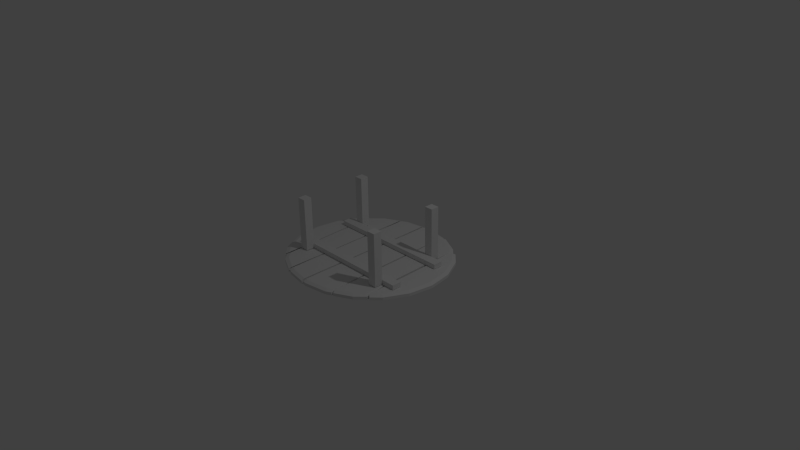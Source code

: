 # Source: tablev5.blend  (saved by Blender 2.72.0; exported with 4.5.12 LTS)
import bpy
from mathutils import Matrix  # noqa: F401  (used for matrix-valued properties, if any)

bpy.ops.wm.read_factory_settings(use_empty=True)
scene = bpy.context.scene
scene.name = 'Scene'

# ---- collections
col_collection_1 = bpy.data.collections.new('Collection 1'); scene.collection.children.link(col_collection_1)

# ---- world
world_world = bpy.data.worlds.new('World'); scene.world = world_world
world_world.color = (0.05088, 0.05088, 0.05088)
world_world.use_sun_shadow = False
world_world.sun_shadow_jitter_overblur = 0.0
world_world.cycles.sampling_method = 'MANUAL'
world_world.cycles.sample_map_resolution = 256

# ---- cameras
cam_camera = bpy.data.cameras.new('Camera')
cam_camera.clip_end = 100.0
cam_camera.lens = 35.0
cam_camera.sensor_width = 32.0
cam_camera.sensor_height = 18.0
cam_camera.ortho_scale = 7.314
cam_camera.dof.focus_distance = 0.0
cam_camera.dof.aperture_fstop = 128.0

# ---- lights
light_lamp = bpy.data.lights.new('Lamp', 'POINT')
light_lamp.transmission_factor = 0.0
light_lamp.cutoff_distance = 30.0
light_lamp.energy = 100.0
light_lamp.shadow_buffer_clip_start = 1.001
light_lamp.shadow_soft_size = 0.1
light_lamp.shadow_maximum_resolution = 0.006
light_lamp.use_absolute_resolution = True
light_lamp.cycles.use_multiple_importance_sampling = False

# ---- meshes
me_cube = bpy.data.meshes.new('Cube')
me_cube.from_pydata([(-1.0, -1.0, -1.0), (-1.0, 1.0, -1.0), (1.0, 1.0, -1.0), (1.0, -1.0, -1.0), (-1.0, -1.0, 1.0), (-1.0, 1.0, 1.0), (1.0, 1.0, 1.0), (1.0, -1.0, 1.0), (-0.9855, -12.53, -1.0), (-0.9855, -10.53, -1.0), (1.015, -10.53, -1.0), (1.015, -12.53, -1.0), (-0.9855, -12.53, 1.0), (-0.9855, -10.53, 1.0), (1.015, -10.53, 1.0), (1.015, -12.53, 1.0), (0.7073, 7.64, -3.55), (0.7073, 7.64, -1.124), (0.6907, -18.68, -3.55), (0.6907, -18.68, -1.124), (0.4118, 9.806, -3.55), (0.4118, 9.806, -1.124), (0.4431, -20.41, -3.55), (0.4431, -20.41, -1.124), (0.7985, 6.333, -3.55), (0.7985, 6.333, -1.124), (0.8235, -16.84, -3.55), (0.8235, -16.84, -1.124), (0.001955, 10.71, -3.55), (0.001955, 10.71, -1.124), (0.3585, 9.865, -3.55), (0.3585, 9.865, -1.124), (0.3389, -21.07, -3.55), (0.3389, -21.07, -1.124), (-0.01859, -21.82, -3.55), (-0.01859, -21.82, -1.124), (-0.07111, 10.55, -3.55), (-0.07111, 10.55, -1.124), (-0.07251, -21.7, -3.55), (-0.07251, -21.7, -1.124), (0.3835, 9.681, -3.55), (0.3835, 9.681, -1.124), (0.4149, -20.54, -3.55), (0.4149, -20.54, -1.124), (-0.3838, 9.829, -3.55), (-0.3838, 9.829, -1.124), (-0.4033, -21.11, -3.55), (-0.4033, -21.11, -1.124), (-0.4667, -20.64, -3.55), (-0.4667, -20.64, -1.124), (-0.4718, 9.212, -3.55), (-0.4718, 9.212, -1.124), (-0.09936, 10.43, -3.55), (-0.09936, 10.43, -1.124), (-0.1008, -21.82, -3.55), (-0.1008, -21.82, -1.124), (-0.7465, -18.86, -3.55), (-0.7465, -18.86, -1.124), (-0.7299, 7.459, -3.55), (-0.7299, 7.459, -1.124), (-0.8539, -17.32, -3.55), (-0.8539, -17.32, -1.124), (-0.904, 5.051, -3.55), (-0.904, 5.051, -1.124), (-0.4893, -20.74, -3.55), (-0.4893, -20.74, -1.124), (-0.4944, 9.111, -3.55), (-0.4944, 9.111, -1.124), (-1.022, -15.33, -3.55), (-1.022, -15.33, -1.124), (-1.184, -10.77, -3.55), (-1.184, -10.77, -1.124), (-1.237, -5.74, -3.55), (-1.237, -5.74, -1.124), (-1.177, -0.7213, -3.55), (-1.177, -0.7213, -1.124), (-1.01, 3.792, -3.55), (-1.01, 3.792, -1.124), (-0.8765, -17.42, -3.55), (-0.8765, -17.42, -1.124), (-0.9266, 4.951, -3.55), (-0.9266, 4.951, -1.124), (0.9945, 4.16, -3.55), (0.9945, 4.16, -1.124), (1.156, -0.3949, -3.55), (1.156, -0.3949, -1.124), (1.209, -5.428, -3.55), (1.209, -5.428, -1.124), (1.149, -10.45, -3.55), (1.149, -10.45, -1.124), (0.9824, -14.96, -3.55), (0.9824, -14.96, -1.124), (0.8324, 6.484, -3.55), (0.8324, 6.484, -1.124), (0.8574, -16.69, -3.55), (0.8574, -16.69, -1.124), (0.5595, 8.723, -3.55), (0.7413, 8.254, -2.337), (0.7529, 6.986, -1.124), (0.7571, -17.76, -3.55), (0.7239, -19.28, -2.337), (0.5669, -19.55, -1.124), (0.5595, 8.723, -1.124), (0.5669, -19.55, -3.55), (0.4649, -21.1, -2.337), (0.4274, -5.304, -1.124), (0.4321, 10.52, -2.337), (0.4274, -5.304, -3.55), (0.7529, 6.986, -3.55), (0.7571, -17.76, -1.124), (0.8629, -17.36, -2.337), (0.811, -5.254, -1.124), (0.8367, 6.887, -2.337), (0.811, -5.254, -3.55), (-0.03458, 10.63, -3.55), (0.003278, 11.46, -2.337), (0.1802, 10.29, -3.55), (0.1802, 10.29, -1.124), (0.3763, 10.58, -2.337), (0.371, 9.773, -1.124), (0.3769, -20.81, -3.55), (0.3559, -21.79, -2.337), (0.1602, -21.45, -3.55), (0.1602, -21.45, -1.124), (-0.01822, -22.58, -2.337), (-0.04555, -21.76, -1.124), (-0.03458, 10.63, -1.124), (-0.04555, -21.76, -3.55), (-0.07464, -22.44, -2.337), (-0.07181, -5.572, -1.124), (-0.07318, 11.3, -2.337), (-0.07181, -5.572, -3.55), (0.371, 9.773, -3.55), (0.3769, -20.81, -1.124), (0.4353, -21.23, -2.337), (0.3992, -5.429, -1.124), (0.4025, 10.39, -2.337), (0.3992, -5.429, -3.55), (-0.2416, 10.13, -1.124), (-0.4004, 10.54, -2.337), (-0.252, -21.46, -3.55), (-0.4208, -21.83, -2.337), (-0.435, -20.88, -1.124), (-0.4278, 9.52, -3.55), (-0.435, -20.88, -3.55), (-0.4278, 9.52, -1.124), (-0.4924, 9.899, -2.337), (-0.4692, -5.716, -1.124), (-0.4871, -21.34, -2.337), (-0.4692, -5.716, -3.55), (-0.2416, 10.13, -3.55), (-0.252, -21.46, -1.124), (-0.1042, -22.57, -2.337), (-0.1001, -5.698, -1.124), (-0.1027, 11.17, -2.337), (-0.1001, -5.698, -3.55), (-0.6179, -19.8, -3.55), (-0.7799, -19.47, -2.337), (-0.8002, -18.09, -1.124), (-0.8169, 6.255, -3.55), (-0.7625, 8.065, -2.337), (-0.6121, 8.285, -1.124), (-0.8002, -18.09, -3.55), (-0.8169, 6.255, -1.124), (-0.9447, 5.545, -2.337), (-0.879, -6.134, -1.124), (-0.8923, -17.86, -2.337), (-0.879, -6.134, -3.55), (-0.6179, -19.8, -1.124), (-0.6121, 8.285, -3.55), (-0.5161, 9.794, -2.337), (-0.4918, -5.816, -1.124), (-0.5108, -21.45, -2.337), (-0.4918, -5.816, -3.55), (-0.9495, -16.37, -3.55), (-1.069, -15.78, -2.337), (-1.103, -13.05, -3.55), (-1.103, -13.05, -1.124), (-1.237, -11.01, -2.337), (-1.21, -8.257, -3.55), (-1.21, -8.257, -1.124), (-1.293, -5.746, -2.337), (-1.207, -3.231, -3.55), (-1.207, -3.231, -1.124), (-1.231, -0.4947, -2.337), (-1.094, 1.535, -3.55), (-1.094, 1.535, -1.124), (-1.056, 4.228, -2.337), (-0.9685, 4.372, -1.124), (-0.9495, -16.37, -1.124), (-0.9685, 4.372, -3.55), (-0.9683, 5.441, -2.337), (-0.9015, -6.234, -1.124), (-0.9159, -17.97, -2.337), (-0.9015, -6.234, -3.55), (0.9134, 5.322, -3.55), (1.042, 4.613, -2.337), (1.075, 1.882, -3.55), (1.075, 1.882, -1.124), (1.211, -0.1532, -2.337), (1.182, -2.911, -3.55), (1.182, -2.911, -1.124), (1.266, -5.42, -2.337), (1.179, -7.937, -3.55), (1.179, -7.937, -1.124), (1.204, -10.67, -2.337), (1.066, -12.7, -3.55), (1.066, -12.7, -1.124), (1.029, -15.39, -2.337), (0.9199, -15.83, -1.124), (0.9134, 5.322, -1.124), (0.9199, -15.83, -3.55), (0.8983, -17.2, -2.337), (0.8449, -5.103, -1.124), (0.8722, 7.044, -2.337), (0.8449, -5.103, -3.55), (0.5867, 9.387, -2.337), (0.7934, -18.32, -2.337), (0.5944, -20.19, -2.337), (0.789, 7.57, -2.337), (0.811, -5.254, -2.337), (0.4274, -5.304, -2.337), (-0.03495, 11.38, -2.337), (0.1898, 11.02, -2.337), (0.3956, -21.51, -2.337), (0.1688, -22.18, -2.337), (-0.04643, -22.51, -2.337), (0.3894, 10.49, -2.337), (0.3992, -5.429, -2.337), (-0.07181, -5.572, -2.337), (-0.2625, -22.2, -2.337), (-0.4464, 10.22, -2.337), (-0.454, -21.58, -2.337), (-0.2515, 10.86, -2.337), (-0.1001, -5.698, -2.337), (-0.4692, -5.716, -2.337), (-0.6453, -20.46, -2.337), (-0.8536, 6.805, -2.337), (-0.8361, -18.67, -2.337), (-0.6393, 8.929, -2.337), (-0.4918, -5.816, -2.337), (-0.879, -6.134, -2.337), (-0.9923, -16.87, -2.337), (-1.153, -13.4, -2.337), (-1.265, -8.38, -2.337), (-1.262, -3.121, -2.337), (-1.143, 1.867, -2.337), (-1.012, 4.834, -2.337), (-0.9015, -6.234, -2.337), (0.957, 5.828, -2.337), (1.126, 2.23, -2.337), (1.239, -2.786, -2.337), (1.235, -8.046, -2.337), (1.117, -13.03, -2.337), (0.9638, -16.3, -2.337), (0.8449, -5.103, -2.337), (0.6334, 8.181, -3.55), (0.7413, 8.254, -2.972), (0.7301, 7.313, -1.124), (0.7239, -18.22, -3.55), (0.7239, -19.28, -2.972), (0.6288, -19.11, -1.124), (0.4857, 9.265, -1.124), (0.505, -19.98, -3.55), (0.4649, -21.1, -2.972), (0.4196, 2.251, -1.124), (0.4321, 10.52, -2.972), (0.4353, -12.86, -3.55), (0.7757, 6.66, -3.55), (0.7903, -17.3, -1.124), (0.8629, -17.36, -2.972), (0.8047, 0.5397, -1.124), (0.8367, 6.887, -2.972), (0.8172, -11.05, -3.55), (-0.01631, 10.67, -3.55), (0.003278, 11.46, -2.972), (0.2693, 10.07, -3.55), (0.09108, 10.5, -1.124), (0.3763, 10.58, -2.972), (0.3647, 9.819, -1.124), (0.3579, -20.94, -3.55), (0.3559, -21.79, -2.972), (0.07079, -21.64, -3.55), (0.2495, -21.26, -1.124), (-0.01822, -22.58, -2.972), (-0.03207, -21.79, -1.124), (-0.05285, 10.59, -1.124), (-0.05903, -21.73, -3.55), (-0.07464, -22.44, -2.972), (-0.07216, -13.63, -1.124), (-0.07318, 11.3, -2.972), (-0.07216, -13.63, -3.55), (0.3773, 9.727, -3.55), (0.3959, -20.67, -1.124), (0.4353, -21.23, -2.972), (0.3914, 2.126, -1.124), (0.4025, 10.39, -2.972), (0.407, -12.98, -3.55), (-0.3127, 9.978, -1.124), (-0.4004, 10.54, -1.703), (-0.3277, -21.29, -3.55), (-0.4208, -21.83, -2.972), (-0.4192, -20.99, -1.124), (-0.4058, 9.675, -3.55), (-0.4509, -20.76, -3.55), (-0.4498, 9.366, -1.124), (-0.4924, 9.899, -2.972), (-0.468, -13.18, -1.124), (-0.4871, -21.34, -2.972), (-0.4705, 1.748, -3.55), (-0.1705, 10.28, -3.55), (-0.1764, -21.64, -1.124), (-0.1042, -22.57, -2.972), (-0.1004, -13.76, -1.124), (-0.1027, 11.17, -2.972), (-0.1004, -13.76, -3.55), (-0.6822, -19.33, -3.55), (-0.7799, -19.47, -2.972), (-0.7734, -18.47, -1.124), (-0.7734, 6.857, -3.55), (-0.7625, 8.065, -2.972), (-0.671, 7.872, -1.124), (-0.8271, -17.7, -3.55), (-0.8605, 5.653, -1.124), (-0.9447, 5.545, -2.972), (-0.8664, -11.73, -1.124), (-0.8923, -17.86, -2.972), (-0.8915, -0.5413, -3.55), (-0.5536, -20.27, -1.124), (-0.5533, 8.698, -3.55), (-0.5161, 9.794, -2.972), (-0.4906, -13.28, -1.124), (-0.5108, -21.45, -2.972), (-0.4931, 1.648, -3.55), (-0.986, -15.85, -3.55), (-1.069, -15.78, -2.972), (-1.143, -11.91, -3.55), (-1.063, -14.19, -1.124), (-1.237, -11.01, -2.972), (-1.224, -6.998, -3.55), (-1.197, -9.515, -1.124), (-1.293, -5.746, -2.972), (-1.192, -1.976, -3.55), (-1.222, -4.485, -1.124), (-1.231, -0.4947, -2.972), (-1.052, 2.664, -3.55), (-1.136, 0.4071, -1.124), (-1.056, 4.228, -2.972), (-0.9894, 4.082, -1.124), (-0.913, -16.9, -1.124), (-0.9475, 4.661, -3.55), (-0.9683, 5.441, -2.972), (-0.889, -11.83, -1.124), (-0.9159, -17.97, -2.972), (-0.9141, -0.6415, -3.55), (0.954, 4.741, -3.55), (1.042, 4.613, -2.972), (1.115, 0.7437, -3.55), (1.035, 3.021, -1.124), (1.211, -0.1532, -2.972), (1.196, -4.17, -3.55), (1.169, -1.653, -1.124), (1.266, -5.42, -2.972), (1.164, -9.192, -3.55), (1.194, -6.683, -1.124), (1.204, -10.67, -2.972), (1.024, -13.83, -3.55), (1.108, -11.58, -1.124), (1.029, -15.39, -2.972), (0.9512, -15.39, -1.124), (0.8729, 5.903, -1.124), (0.8886, -16.26, -3.55), (0.8983, -17.2, -2.972), (0.8386, 0.69, -1.124), (0.8722, 7.044, -2.972), (0.8511, -10.9, -3.55), (0.4857, 9.265, -3.55), (0.7413, 8.254, -1.703), (0.7757, 6.66, -1.124), (0.7903, -17.3, -3.55), (0.7239, -19.28, -1.703), (0.505, -19.98, -1.124), (0.6334, 8.181, -1.124), (0.6288, -19.11, -3.55), (0.4649, -21.1, -1.703), (0.4353, -12.86, -1.124), (0.4321, 10.52, -1.703), (0.4196, 2.251, -3.55), (0.7301, 7.313, -3.55), (0.7239, -18.22, -1.124), (0.8629, -17.36, -1.703), (0.8172, -11.05, -1.124), (0.8367, 6.887, -1.703), (0.8047, 0.5397, -3.55), (-0.05285, 10.59, -3.55), (0.003278, 11.46, -1.703), (0.09108, 10.5, -3.55), (0.2693, 10.07, -1.124), (0.3763, 10.58, -1.703), (0.3773, 9.727, -1.124), (0.3959, -20.67, -3.55), (0.3559, -21.79, -1.703), (0.2495, -21.26, -3.55), (0.07079, -21.64, -1.124), (-0.01822, -22.58, -1.703), (-0.05903, -21.73, -1.124), (-0.01631, 10.67, -1.124), (-0.03207, -21.79, -3.55), (-0.07464, -22.44, -1.703), (-0.07146, 2.49, -1.124), (-0.07318, 11.3, -1.703), (-0.07146, 2.49, -3.55), (0.3647, 9.819, -3.55), (0.3579, -20.94, -1.124), (0.4353, -21.23, -1.703), (0.407, -12.98, -1.124), (0.4025, 10.39, -1.703), (0.3914, 2.126, -3.55), (-0.1705, 10.28, -1.124), (-0.4004, 10.54, -2.972), (-0.1764, -21.64, -3.55), (-0.4208, -21.83, -1.703), (-0.4509, -20.76, -1.124), (-0.4498, 9.366, -3.55), (-0.4192, -20.99, -3.55), (-0.4058, 9.675, -1.124), (-0.4924, 9.899, -1.703), (-0.4705, 1.748, -1.124), (-0.4871, -21.34, -1.703), (-0.468, -13.18, -3.55), (-0.3127, 9.978, -3.55), (-0.3277, -21.29, -1.124), (-0.1042, -22.57, -1.703), (-0.09971, 2.365, -1.124), (-0.1027, 11.17, -1.703), (-0.09971, 2.365, -3.55), (-0.5536, -20.27, -3.55), (-0.7799, -19.47, -1.703), (-0.8271, -17.7, -1.124), (-0.8605, 5.653, -3.55), (-0.7625, 8.065, -1.703), (-0.5533, 8.698, -1.124), (-0.7734, -18.47, -3.55), (-0.7734, 6.857, -1.124), (-0.9447, 5.545, -1.703), (-0.8915, -0.5413, -1.124), (-0.8923, -17.86, -1.703), (-0.8664, -11.73, -3.55), (-0.6822, -19.33, -1.124), (-0.671, 7.872, -3.55), (-0.5161, 9.794, -1.703), (-0.4931, 1.648, -1.124), (-0.5108, -21.45, -1.703), (-0.4906, -13.28, -3.55), (-0.913, -16.9, -3.55), (-1.069, -15.78, -1.703), (-1.063, -14.19, -3.55), (-1.143, -11.91, -1.124), (-1.237, -11.01, -1.703), (-1.197, -9.515, -3.55), (-1.224, -6.998, -1.124), (-1.293, -5.746, -1.703), (-1.222, -4.485, -3.55), (-1.192, -1.976, -1.124), (-1.231, -0.4947, -1.703), (-1.136, 0.4071, -3.55), (-1.052, 2.664, -1.124), (-1.056, 4.228, -1.703), (-0.9475, 4.661, -1.124), (-0.986, -15.85, -1.124), (-0.9894, 4.082, -3.55), (-0.9683, 5.441, -1.703), (-0.9141, -0.6415, -1.124), (-0.9159, -17.97, -1.703), (-0.889, -11.83, -3.55), (0.8729, 5.903, -3.55), (1.042, 4.613, -1.703), (1.035, 3.021, -3.55), (1.115, 0.7437, -1.124), (1.211, -0.1532, -1.703), (1.169, -1.653, -3.55), (1.196, -4.17, -1.124), (1.266, -5.42, -1.703), (1.194, -6.683, -3.55), (1.164, -9.192, -1.124), (1.204, -10.67, -1.703), (1.108, -11.58, -3.55), (1.024, -13.83, -1.124), (1.029, -15.39, -1.703), (0.8886, -16.26, -1.124), (0.954, 4.741, -1.124), (0.9512, -15.39, -3.55), (0.8983, -17.2, -1.703), (0.8511, -10.9, -1.124), (0.8722, 7.044, -1.703), (0.8386, 0.69, -3.55), (0.664, 8.821, -2.337), (0.5094, 9.954, -2.337), (0.5867, 9.387, -2.972), (0.5867, 9.387, -1.703), (0.7587, -18.8, -2.337), (0.8281, -17.84, -2.337), (0.7934, -18.32, -2.972), (0.7934, -18.32, -1.703), (0.5296, -20.65, -2.337), (0.6592, -19.74, -2.337), (0.5944, -20.19, -2.972), (0.5944, -20.19, -1.703), (0.8129, 7.229, -2.337), (0.7652, 7.912, -2.337), (0.789, 7.57, -2.972), (0.789, 7.57, -1.703), (0.8047, 0.5397, -2.337), (0.8172, -11.05, -2.337), (0.811, -5.254, -2.944), (0.811, -5.254, -1.731), (0.4196, 2.251, -2.337), (0.4353, -12.86, -2.337), (0.4274, -5.304, -2.944), (0.4274, -5.304, -1.731), (-0.01584, 11.42, -2.337), (-0.05406, 11.34, -2.337), (-0.03495, 11.38, -2.972), (-0.03495, 11.38, -1.703), (0.2831, 10.8, -2.337), (0.09654, 11.24, -2.337), (0.1898, 11.02, -2.972), (0.1898, 11.02, -1.703), (0.3757, -21.65, -2.337), (0.4155, -21.37, -2.337), (0.3956, -21.51, -2.972), (0.3956, -21.51, -1.703), (0.0753, -22.38, -2.337), (0.2623, -21.99, -2.337), (0.1688, -22.18, -2.972), (0.1688, -22.18, -1.703), (-0.06054, -22.48, -2.337), (-0.03232, -22.54, -2.337), (-0.04643, -22.51, -2.972), (-0.04643, -22.51, -1.703), (0.396, 10.44, -2.337), (0.3829, 10.53, -2.337), (0.3894, 10.49, -2.972), (0.3894, 10.49, -1.703), (0.3914, 2.126, -2.337), (0.407, -12.98, -2.337), (0.3992, -5.429, -2.944), (0.3992, -5.429, -1.731), (-0.07146, 2.49, -2.337), (-0.07216, -13.63, -2.337), (-0.07181, -5.572, -2.944), (-0.07181, -5.572, -1.731), (-0.3417, -22.01, -2.337), (-0.1833, -22.39, -2.337), (-0.2625, -22.2, -2.972), (-0.2625, -22.2, -1.703), (-0.4234, 10.38, -2.337), (-0.4694, 10.06, -2.337), (-0.4464, 10.22, -2.972), (-0.4464, 10.22, -1.703), (-0.4705, -21.46, -2.337), (-0.4374, -21.71, -2.337), (-0.454, -21.58, -2.972), (-0.454, -21.58, -1.703), (-0.1771, 11.01, -2.337), (-0.326, 10.7, -2.337), (-0.2515, 10.86, -2.972), (-0.2515, 10.86, -1.703), (-0.09971, 2.365, -2.337), (-0.1004, -13.76, -2.337), (-0.1001, -5.698, -2.944), (-0.1001, -5.698, -1.731), (-0.4692, -5.716, -1.731), (-0.4692, -5.716, -2.944), (-0.4705, 1.748, -2.337), (-0.468, -13.18, -2.337), (-0.7126, -19.97, -2.337), (-0.5781, -20.95, -2.337), (-0.6453, -20.46, -2.972), (-0.6453, -20.46, -1.703), (-0.8081, 7.435, -2.337), (-0.8991, 6.175, -2.337), (-0.8536, 6.805, -2.972), (-0.8536, 6.805, -1.703), (-0.8642, -18.26, -2.337), (-0.808, -19.07, -2.337), (-0.8361, -18.67, -2.972), (-0.8361, -18.67, -1.703), (-0.5777, 9.362, -2.337), (-0.7009, 8.497, -2.337), (-0.6393, 8.929, -2.972), (-0.6393, 8.929, -1.703), (-0.4931, 1.648, -2.337), (-0.4906, -13.28, -2.337), (-0.4918, -5.816, -2.944), (-0.4918, -5.816, -1.731), (-0.879, -6.134, -1.731), (-0.879, -6.134, -2.944), (-0.8915, -0.5413, -2.337), (-0.8664, -11.73, -2.337), (-1.03, -16.33, -2.337), (-0.9541, -17.42, -2.337), (-0.9923, -16.87, -2.972), (-0.9923, -16.87, -1.703), (-1.195, -12.2, -2.337), (-1.111, -14.59, -2.337), (-1.153, -13.4, -2.972), (-1.153, -13.4, -1.703), (-1.279, -7.063, -2.337), (-1.251, -9.696, -2.337), (-1.265, -8.38, -2.972), (-1.265, -8.38, -1.703), (-1.246, -1.808, -2.337), (-1.278, -4.434, -2.337), (-1.262, -3.121, -2.972), (-1.262, -3.121, -1.703), (-1.1, 3.047, -2.337), (-1.187, 0.686, -2.337), (-1.143, 1.867, -2.972), (-1.143, 1.867, -1.703), (-0.9902, 5.137, -2.337), (-1.034, 4.531, -2.337), (-1.012, 4.834, -2.972), (-1.012, 4.834, -1.703), (-0.9141, -0.6415, -2.337), (-0.889, -11.83, -2.337), (-0.9015, -6.234, -2.944), (-0.9015, -6.234, -1.731), (0.9994, 5.22, -2.337), (0.9146, 6.436, -2.337), (0.957, 5.828, -2.972), (0.957, 5.828, -1.703), (1.168, 1.038, -2.337), (1.084, 3.421, -2.337), (1.126, 2.23, -2.972), (1.126, 2.23, -1.703), (1.252, -4.103, -2.337), (1.225, -1.47, -2.337), (1.239, -2.786, -2.972), (1.239, -2.786, -1.703), (1.22, -9.358, -2.337), (1.251, -6.733, -2.337), (1.235, -8.046, -2.972), (1.235, -8.046, -1.703), (1.073, -14.21, -2.337), (1.16, -11.85, -2.337), (1.117, -13.03, -2.972), (1.117, -13.03, -1.703), (0.9311, -16.75, -2.337), (0.9965, -15.85, -2.337), (0.9638, -16.3, -2.972), (0.9638, -16.3, -1.703), (0.8386, 0.69, -2.337), (0.8511, -10.9, -2.337), (0.8449, -5.103, -2.944), (0.8449, -5.103, -1.731), (0.664, 8.821, -1.703), (0.7587, -18.8, -1.703), (0.5296, -20.65, -1.703), (0.8129, 7.229, -1.703), (0.8047, 0.5397, -1.731), (0.4196, 2.251, -1.731), (-0.01584, 11.42, -1.703), (0.2831, 10.8, -1.703), (0.3757, -21.65, -1.703), (0.0753, -22.38, -1.703), (-0.06054, -22.48, -1.703), (0.396, 10.44, -1.703), (0.3914, 2.126, -1.731), (-0.07146, 2.49, -1.731), (-0.3417, -22.01, -1.703), (-0.4234, 10.38, -1.703), (-0.4705, -21.46, -1.703), (-0.1771, 11.01, -1.703), (-0.09971, 2.365, -1.731), (-0.468, -13.18, -1.731), (-0.7126, -19.97, -1.703), (-0.8081, 7.435, -1.703), (-0.8642, -18.26, -1.703), (-0.5777, 9.362, -1.703), (-0.4931, 1.648, -1.731), (-0.8664, -11.73, -1.731), (-1.03, -16.33, -1.703), (-1.195, -12.2, -1.703), (-1.279, -7.063, -1.703), (-1.246, -1.808, -1.703), (-1.1, 3.047, -1.703), (-0.9902, 5.137, -1.703), (-0.9141, -0.6415, -1.731), (0.9994, 5.22, -1.703), (1.168, 1.038, -1.703), (1.252, -4.103, -1.703), (1.22, -9.358, -1.703), (1.073, -14.21, -1.703), (0.9311, -16.75, -1.703), (0.8386, 0.69, -1.731), (0.664, 8.821, -2.972), (0.5094, 9.954, -2.972), (0.5094, 9.954, -1.703), (0.7587, -18.8, -2.972), (0.8281, -17.84, -2.972), (0.8281, -17.84, -1.703), (0.5296, -20.65, -2.972), (0.6592, -19.74, -2.972), (0.6592, -19.74, -1.703), (0.8129, 7.229, -2.972), (0.7652, 7.912, -2.972), (0.7652, 7.912, -1.703), (0.8047, 0.5397, -2.944), (0.8172, -11.05, -2.944), (0.8172, -11.05, -1.731), (0.4196, 2.251, -2.944), (0.4353, -12.86, -2.944), (0.4353, -12.86, -1.731), (-0.01584, 11.42, -2.972), (-0.05406, 11.34, -2.972), (-0.05406, 11.34, -1.703), (0.2831, 10.8, -2.972), (0.09654, 11.24, -2.972), (0.09654, 11.24, -1.703), (0.3757, -21.65, -2.972), (0.4155, -21.37, -2.972), (0.4155, -21.37, -1.703), (0.0753, -22.38, -2.972), (0.2623, -21.99, -2.972), (0.2623, -21.99, -1.703), (-0.06054, -22.48, -2.972), (-0.03232, -22.54, -2.972), (-0.03232, -22.54, -1.703), (0.396, 10.44, -2.972), (0.3829, 10.53, -2.972), (0.3829, 10.53, -1.703), (0.3914, 2.126, -2.944), (0.407, -12.98, -2.944), (0.407, -12.98, -1.731), (-0.07146, 2.49, -2.944), (-0.07216, -13.63, -2.944), (-0.07216, -13.63, -1.731), (-0.3417, -22.01, -2.972), (-0.1833, -22.39, -2.972), (-0.1833, -22.39, -1.703), (-0.4234, 10.38, -2.972), (-0.4694, 10.06, -2.972), (-0.4694, 10.06, -1.703), (-0.4705, -21.46, -2.972), (-0.4374, -21.71, -2.972), (-0.4374, -21.71, -1.703), (-0.1771, 11.01, -2.972), (-0.326, 10.7, -2.972), (-0.326, 10.7, -1.703), (-0.09971, 2.365, -2.944), (-0.1004, -13.76, -2.944), (-0.1004, -13.76, -1.731), (-0.4705, 1.748, -1.731), (-0.4705, 1.748, -2.944), (-0.468, -13.18, -2.944), (-0.7126, -19.97, -2.972), (-0.5781, -20.95, -2.972), (-0.5781, -20.95, -1.703), (-0.8081, 7.435, -2.972), (-0.8991, 6.175, -2.972), (-0.8991, 6.175, -1.703), (-0.8642, -18.26, -2.972), (-0.808, -19.07, -2.972), (-0.808, -19.07, -1.703), (-0.5777, 9.362, -2.972), (-0.7009, 8.497, -2.972), (-0.7009, 8.497, -1.703), (-0.4931, 1.648, -2.944), (-0.4906, -13.28, -2.944), (-0.4906, -13.28, -1.731), (-0.8915, -0.5413, -1.731), (-0.8915, -0.5413, -2.944), (-0.8664, -11.73, -2.944), (-1.03, -16.33, -2.972), (-0.9541, -17.42, -2.972), (-0.9541, -17.42, -1.703), (-1.195, -12.2, -2.972), (-1.111, -14.59, -2.972), (-1.111, -14.59, -1.703), (-1.279, -7.063, -2.972), (-1.251, -9.696, -2.972), (-1.251, -9.696, -1.703), (-1.246, -1.808, -2.972), (-1.278, -4.434, -2.972), (-1.278, -4.434, -1.703), (-1.1, 3.047, -2.972), (-1.187, 0.686, -2.972), (-1.187, 0.686, -1.703), (-0.9902, 5.137, -2.972), (-1.034, 4.531, -2.972), (-1.034, 4.531, -1.703), (-0.9141, -0.6415, -2.944), (-0.889, -11.83, -2.944), (-0.889, -11.83, -1.731), (0.9994, 5.22, -2.972), (0.9146, 6.436, -2.972), (0.9146, 6.436, -1.703), (1.168, 1.038, -2.972), (1.084, 3.421, -2.972), (1.084, 3.421, -1.703), (1.252, -4.103, -2.972), (1.225, -1.47, -2.972), (1.225, -1.47, -1.703), (1.22, -9.358, -2.972), (1.251, -6.733, -2.972), (1.251, -6.733, -1.703), (1.073, -14.21, -2.972), (1.16, -11.85, -2.972), (1.16, -11.85, -1.703), (0.9311, -16.75, -2.972), (0.9965, -15.85, -2.972), (0.9965, -15.85, -1.703), (0.8386, 0.69, -2.944), (0.8511, -10.9, -2.944), (0.8511, -10.9, -1.731), (-0.7197, -12.5, 21.84), (-0.7197, -14.36, 21.84), (-0.8523, -14.36, 21.84), (-0.8523, -12.5, 21.84), (-0.7197, -12.5, -0.9269), (-0.7197, -14.36, -0.9269), (-0.8523, -14.36, -0.9269), (-0.8523, -12.5, -0.9269), (-0.7197, 2.909, 21.84), (-0.7197, 1.043, 21.84), (-0.8523, 1.043, 21.84), (-0.8523, 2.909, 21.84), (-0.7197, 2.909, -0.9269), (-0.7197, 1.043, -0.9269), (-0.8523, 1.043, -0.9269), (-0.8523, 2.909, -0.9269), (0.795, -12.5, 21.84), (0.795, -14.36, 21.84), (0.6624, -14.36, 21.84), (0.6624, -12.5, 21.84), (0.795, -12.5, -0.9269), (0.795, -14.36, -0.9269), (0.6624, -14.36, -0.9269), (0.6624, -12.5, -0.9269), (0.795, 2.909, 21.84), (0.795, 1.043, 21.84), (0.6624, 1.043, 21.84), (0.6624, 2.909, 21.84), (0.795, 2.909, -0.9269), (0.795, 1.043, -0.9269), (0.6624, 1.043, -0.9269), (0.6624, 2.909, -0.9269)], [], [(4, 5, 1, 0), (5, 6, 2, 1), (6, 7, 3, 2), (7, 4, 0, 3), (0, 1, 2, 3), (7, 6, 5, 4), (12, 13, 9, 8), (13, 14, 10, 9), (14, 15, 11, 10), (15, 12, 8, 11), (8, 9, 10, 11), (15, 14, 13, 12), (656, 382, 17, 377), (657, 389, 19, 380), (658, 381, 23, 384), (21, 265, 105, 385, 23, 381, 101, 261, 19, 389, 109, 269, 27, 391, 111, 271, 25, 378, 98, 258, 17, 382, 102, 262), (659, 378, 25, 392), (107, 387, 393), (660, 392, 25, 271), (661, 265, 21, 386), (662, 406, 29, 395), (663, 397, 31, 398), (664, 413, 33, 401), (665, 403, 35, 404), (666, 405, 39, 408), (29, 406, 126, 286, 37, 409, 129, 289, 39, 405, 125, 285, 35, 403, 123, 283, 33, 413, 133, 293, 43, 415, 135, 295, 41, 399, 119, 279, 31, 397, 117, 277), (667, 399, 41, 416), (291, 297, 402), (668, 416, 41, 295), (669, 409, 37, 410), (670, 431, 47, 421), (671, 425, 45, 299), (53, 418, 138, 298, 45, 425, 145, 305, 51, 427, 147, 307, 49, 422, 142, 302, 47, 431, 151, 311, 55, 313, 153, 433), (672, 422, 49, 428), (673, 418, 53, 434), (315, 140, 300), (674, 434, 53, 433), (675, 428, 49, 307), (676, 448, 57, 437), (677, 443, 59, 440), (65, 331, 171, 451, 67, 441, 161, 321, 59, 443, 163, 323, 63, 445, 165, 325, 61, 438, 158, 318, 57, 448, 168, 328), (678, 438, 61, 446), (56, 442, 316), (679, 441, 67, 450), (680, 450, 67, 451), (681, 446, 61, 325), (682, 469, 69, 455), (683, 457, 71, 458), (684, 460, 73, 461), (685, 463, 75, 464), (686, 466, 77, 467), (79, 352, 192, 472, 81, 468, 188, 348, 77, 466, 186, 346, 75, 463, 183, 343, 73, 460, 180, 340, 71, 457, 177, 337, 69, 469, 189, 349), (76, 470, 345), (687, 468, 81, 471), (688, 471, 81, 472), (689, 490, 83, 476), (690, 478, 85, 479), (691, 481, 87, 482), (692, 484, 89, 485), (693, 487, 91, 488), (375, 486, 206), (93, 373, 213, 493, 95, 489, 209, 369, 91, 487, 207, 367, 89, 484, 204, 364, 87, 481, 201, 361, 85, 478, 198, 358, 83, 490, 210, 370), (694, 489, 95, 492), (695, 373, 93, 494), (696, 496, 97, 257), (697, 497, 216, 498), (698, 262, 102, 499), (699, 500, 100, 260), (700, 501, 217, 502), (701, 269, 109, 503), (702, 504, 104, 264), (703, 505, 218, 506), (704, 261, 101, 507), (705, 508, 112, 272), (706, 509, 219, 510), (707, 258, 98, 511), (708, 272, 112, 512), (709, 514, 220, 513), (710, 515, 111, 391), (711, 516, 106, 266), (712, 517, 221, 518), (713, 385, 105, 519), (714, 520, 115, 275), (715, 521, 222, 522), (716, 286, 126, 523), (717, 524, 118, 278), (718, 525, 223, 526), (719, 277, 117, 527), (720, 528, 121, 281), (721, 529, 224, 530), (722, 293, 133, 531), (723, 532, 124, 284), (724, 533, 225, 534), (725, 283, 123, 535), (726, 536, 128, 288), (727, 537, 226, 538), (728, 285, 125, 539), (729, 540, 136, 296), (730, 541, 227, 542), (731, 279, 119, 543), (732, 296, 136, 544), (733, 546, 228, 545), (734, 547, 135, 415), (735, 548, 130, 290), (736, 549, 229, 550), (737, 289, 129, 551), (738, 552, 141, 301), (739, 553, 230, 554), (740, 311, 151, 555), (741, 556, 139, 419), (742, 557, 231, 558), (743, 305, 145, 559), (744, 560, 148, 308), (745, 561, 232, 562), (746, 302, 142, 563), (747, 564, 154, 314), (748, 565, 233, 566), (749, 298, 138, 567), (750, 314, 154, 568), (751, 570, 234, 569), (752, 571, 153, 313), (753, 572, 147, 427), (754, 573, 235, 574), (755, 308, 148, 575), (756, 576, 157, 317), (757, 577, 236, 578), (758, 328, 168, 579), (759, 580, 160, 320), (760, 581, 237, 582), (761, 323, 163, 583), (762, 584, 166, 326), (763, 585, 238, 586), (764, 318, 158, 587), (765, 588, 170, 330), (766, 589, 239, 590), (767, 321, 161, 591), (768, 330, 170, 592), (769, 594, 240, 593), (770, 595, 171, 331), (771, 596, 165, 445), (772, 597, 241, 598), (773, 326, 166, 599), (774, 600, 175, 335), (775, 601, 242, 602), (776, 349, 189, 603), (777, 604, 178, 338), (778, 605, 243, 606), (779, 337, 177, 607), (780, 608, 181, 341), (781, 609, 244, 610), (782, 340, 180, 611), (783, 612, 184, 344), (784, 613, 245, 614), (785, 343, 183, 615), (786, 616, 187, 347), (787, 617, 246, 618), (788, 346, 186, 619), (789, 620, 191, 351), (790, 621, 247, 622), (791, 348, 188, 623), (792, 351, 191, 624), (793, 626, 248, 625), (794, 627, 192, 352), (795, 628, 196, 356), (796, 629, 249, 630), (797, 370, 210, 631), (798, 632, 199, 359), (799, 633, 250, 634), (800, 358, 198, 635), (801, 636, 202, 362), (802, 637, 251, 638), (803, 361, 201, 639), (804, 640, 205, 365), (805, 641, 252, 642), (806, 364, 204, 643), (807, 644, 208, 368), (808, 645, 253, 646), (809, 367, 207, 647), (810, 648, 212, 372), (811, 649, 254, 650), (812, 369, 209, 651), (813, 652, 214, 374), (814, 653, 255, 654), (815, 493, 213, 655), (496, 656, 377, 97), (216, 499, 656, 496), (499, 102, 382, 656), (500, 657, 380, 100), (217, 503, 657, 500), (503, 109, 389, 657), (504, 658, 384, 104), (218, 507, 658, 504), (507, 101, 381, 658), (508, 659, 392, 112), (219, 511, 659, 508), (511, 98, 378, 659), (512, 112, 392, 660), (220, 512, 660, 515), (515, 660, 271, 111), (516, 661, 386, 106), (221, 519, 661, 516), (519, 105, 265, 661), (520, 662, 395, 115), (222, 523, 662, 520), (523, 126, 406, 662), (524, 663, 398, 118), (223, 527, 663, 524), (527, 117, 397, 663), (528, 664, 401, 121), (224, 531, 664, 528), (531, 133, 413, 664), (532, 665, 404, 124), (225, 535, 665, 532), (535, 123, 403, 665), (536, 666, 408, 128), (226, 539, 666, 536), (539, 125, 405, 666), (540, 667, 416, 136), (227, 543, 667, 540), (543, 119, 399, 667), (544, 136, 416, 668), (228, 544, 668, 547), (547, 668, 295, 135), (548, 669, 410, 130), (229, 551, 669, 548), (551, 129, 409, 669), (552, 670, 421, 141), (230, 555, 670, 552), (555, 151, 431, 670), (556, 671, 299, 139), (231, 559, 671, 556), (559, 145, 425, 671), (560, 672, 428, 148), (232, 563, 672, 560), (563, 142, 422, 672), (564, 673, 434, 154), (233, 567, 673, 564), (567, 138, 418, 673), (568, 154, 434, 674), (234, 568, 674, 571), (571, 674, 433, 153), (572, 675, 307, 147), (235, 575, 675, 572), (575, 148, 428, 675), (576, 676, 437, 157), (236, 579, 676, 576), (579, 168, 448, 676), (580, 677, 440, 160), (237, 583, 677, 580), (583, 163, 443, 677), (584, 678, 446, 166), (238, 587, 678, 584), (587, 158, 438, 678), (588, 679, 450, 170), (239, 591, 679, 588), (591, 161, 441, 679), (592, 170, 450, 680), (240, 592, 680, 595), (595, 680, 451, 171), (596, 681, 325, 165), (241, 599, 681, 596), (599, 166, 446, 681), (600, 682, 455, 175), (242, 603, 682, 600), (603, 189, 469, 682), (604, 683, 458, 178), (243, 607, 683, 604), (607, 177, 457, 683), (608, 684, 461, 181), (244, 611, 684, 608), (611, 180, 460, 684), (612, 685, 464, 184), (245, 615, 685, 612), (615, 183, 463, 685), (616, 686, 467, 187), (246, 619, 686, 616), (619, 186, 466, 686), (620, 687, 471, 191), (247, 623, 687, 620), (623, 188, 468, 687), (624, 191, 471, 688), (248, 624, 688, 627), (627, 688, 472, 192), (628, 689, 476, 196), (249, 631, 689, 628), (631, 210, 490, 689), (632, 690, 479, 199), (250, 635, 690, 632), (635, 198, 478, 690), (636, 691, 482, 202), (251, 639, 691, 636), (639, 201, 481, 691), (640, 692, 485, 205), (252, 643, 692, 640), (643, 204, 484, 692), (644, 693, 488, 208), (253, 647, 693, 644), (647, 207, 487, 693), (648, 694, 492, 212), (254, 651, 694, 648), (651, 209, 489, 694), (652, 695, 494, 214), (255, 655, 695, 652), (655, 213, 373, 695), (256, 696, 257, 16), (96, 498, 696, 256), (498, 216, 496, 696), (376, 697, 498, 96), (20, 266, 697, 376), (266, 106, 497, 697), (497, 698, 499, 216), (106, 386, 698, 497), (386, 21, 262, 698), (259, 699, 260, 18), (99, 502, 699, 259), (502, 217, 500, 699), (379, 700, 502, 99), (26, 270, 700, 379), (270, 110, 501, 700), (501, 701, 503, 217), (110, 390, 701, 501), (390, 27, 269, 701), (263, 702, 264, 22), (103, 506, 702, 263), (506, 218, 504, 702), (383, 703, 506, 103), (18, 260, 703, 383), (260, 100, 505, 703), (505, 704, 507, 218), (100, 380, 704, 505), (380, 19, 261, 704), (268, 705, 272, 24), (108, 510, 705, 268), (510, 219, 508, 705), (388, 706, 510, 108), (16, 257, 706, 388), (257, 97, 509, 706), (509, 707, 511, 219), (97, 377, 707, 509), (377, 17, 258, 707), (393, 24, 272, 708), (113, 393, 708, 514), (514, 708, 512, 220), (273, 113, 514, 709), (26, 273, 709, 270), (270, 709, 513, 110), (513, 220, 515, 710), (110, 513, 710, 390), (390, 710, 391, 27), (387, 711, 266, 20), (107, 518, 711, 387), (518, 221, 516, 711), (267, 712, 518, 107), (22, 264, 712, 267), (264, 104, 517, 712), (517, 713, 519, 221), (104, 384, 713, 517), (384, 23, 385, 713), (274, 714, 275, 28), (114, 522, 714, 274), (522, 222, 520, 714), (394, 715, 522, 114), (36, 290, 715, 394), (290, 130, 521, 715), (521, 716, 523, 222), (130, 410, 716, 521), (410, 37, 286, 716), (276, 717, 278, 30), (116, 526, 717, 276), (526, 223, 524, 717), (396, 718, 526, 116), (28, 275, 718, 396), (275, 115, 525, 718), (525, 719, 527, 223), (115, 395, 719, 525), (395, 29, 277, 719), (280, 720, 281, 32), (120, 530, 720, 280), (530, 224, 528, 720), (400, 721, 530, 120), (42, 294, 721, 400), (294, 134, 529, 721), (529, 722, 531, 224), (134, 414, 722, 529), (414, 43, 293, 722), (282, 723, 284, 34), (122, 534, 723, 282), (534, 225, 532, 723), (402, 724, 534, 122), (32, 281, 724, 402), (281, 121, 533, 724), (533, 725, 535, 225), (121, 401, 725, 533), (401, 33, 283, 725), (287, 726, 288, 38), (127, 538, 726, 287), (538, 226, 536, 726), (407, 727, 538, 127), (34, 284, 727, 407), (284, 124, 537, 727), (537, 728, 539, 226), (124, 404, 728, 537), (404, 35, 285, 728), (292, 729, 296, 40), (132, 542, 729, 292), (542, 227, 540, 729), (412, 730, 542, 132), (30, 278, 730, 412), (278, 118, 541, 730), (541, 731, 543, 227), (118, 398, 731, 541), (398, 31, 279, 731), (417, 40, 296, 732), (137, 417, 732, 546), (546, 732, 544, 228), (297, 137, 546, 733), (42, 297, 733, 294), (294, 733, 545, 134), (545, 228, 547, 734), (134, 545, 734, 414), (414, 734, 415, 43), (411, 735, 290, 36), (131, 550, 735, 411), (550, 229, 548, 735), (291, 736, 550, 131), (38, 288, 736, 291), (288, 128, 549, 736), (549, 737, 551, 229), (128, 408, 737, 549), (408, 39, 289, 737), (300, 738, 301, 46), (140, 554, 738, 300), (554, 230, 552, 738), (420, 739, 554, 140), (54, 312, 739, 420), (312, 152, 553, 739), (553, 740, 555, 230), (152, 432, 740, 553), (432, 55, 311, 740), (303, 741, 419, 44), (143, 558, 741, 303), (558, 231, 556, 741), (423, 742, 558, 143), (50, 306, 742, 423), (306, 146, 557, 742), (557, 743, 559, 231), (146, 426, 743, 557), (426, 51, 305, 743), (304, 744, 308, 48), (144, 562, 744, 304), (562, 232, 560, 744), (424, 745, 562, 144), (46, 301, 745, 424), (301, 141, 561, 745), (561, 746, 563, 232), (141, 421, 746, 561), (421, 47, 302, 746), (310, 747, 314, 52), (150, 566, 747, 310), (566, 233, 564, 747), (430, 748, 566, 150), (44, 419, 748, 430), (419, 139, 565, 748), (565, 749, 567, 233), (139, 299, 749, 565), (299, 45, 298, 749), (435, 52, 314, 750), (155, 435, 750, 570), (570, 750, 568, 234), (315, 155, 570, 751), (54, 315, 751, 312), (312, 751, 569, 152), (569, 234, 571, 752), (152, 569, 752, 432), (432, 752, 313, 55), (426, 753, 427, 51), (146, 574, 753, 426), (574, 235, 572, 753), (306, 754, 574, 146), (50, 309, 754, 306), (309, 149, 573, 754), (573, 755, 575, 235), (149, 429, 755, 573), (429, 48, 308, 755), (316, 756, 317, 56), (156, 578, 756, 316), (578, 236, 576, 756), (436, 757, 578, 156), (64, 332, 757, 436), (332, 172, 577, 757), (577, 758, 579, 236), (172, 452, 758, 577), (452, 65, 328, 758), (319, 759, 320, 58), (159, 582, 759, 319), (582, 237, 580, 759), (439, 760, 582, 159), (62, 324, 760, 439), (324, 164, 581, 760), (581, 761, 583, 237), (164, 444, 761, 581), (444, 63, 323, 761), (322, 762, 326, 60), (162, 586, 762, 322), (586, 238, 584, 762), (442, 763, 586, 162), (56, 317, 763, 442), (317, 157, 585, 763), (585, 764, 587, 238), (157, 437, 764, 585), (437, 57, 318, 764), (329, 765, 330, 66), (169, 590, 765, 329), (590, 239, 588, 765), (449, 766, 590, 169), (58, 320, 766, 449), (320, 160, 589, 766), (589, 767, 591, 239), (160, 440, 767, 589), (440, 59, 321, 767), (333, 66, 330, 768), (173, 333, 768, 594), (594, 768, 592, 240), (453, 173, 594, 769), (64, 453, 769, 332), (332, 769, 593, 172), (593, 240, 595, 770), (172, 593, 770, 452), (452, 770, 331, 65), (444, 771, 445, 63), (164, 598, 771, 444), (598, 241, 596, 771), (324, 772, 598, 164), (62, 327, 772, 324), (327, 167, 597, 772), (597, 773, 599, 241), (167, 447, 773, 597), (447, 60, 326, 773), (334, 774, 335, 68), (174, 602, 774, 334), (602, 242, 600, 774), (454, 775, 602, 174), (78, 353, 775, 454), (353, 193, 601, 775), (601, 776, 603, 242), (193, 473, 776, 601), (473, 79, 349, 776), (336, 777, 338, 70), (176, 606, 777, 336), (606, 243, 604, 777), (456, 778, 606, 176), (68, 335, 778, 456), (335, 175, 605, 778), (605, 779, 607, 243), (175, 455, 779, 605), (455, 69, 337, 779), (339, 780, 341, 72), (179, 610, 780, 339), (610, 244, 608, 780), (459, 781, 610, 179), (70, 338, 781, 459), (338, 178, 609, 781), (609, 782, 611, 244), (178, 458, 782, 609), (458, 71, 340, 782), (342, 783, 344, 74), (182, 614, 783, 342), (614, 245, 612, 783), (462, 784, 614, 182), (72, 341, 784, 462), (341, 181, 613, 784), (613, 785, 615, 245), (181, 461, 785, 613), (461, 73, 343, 785), (345, 786, 347, 76), (185, 618, 786, 345), (618, 246, 616, 786), (465, 787, 618, 185), (74, 344, 787, 465), (344, 184, 617, 787), (617, 788, 619, 246), (184, 464, 788, 617), (464, 75, 346, 788), (350, 789, 351, 80), (190, 622, 789, 350), (622, 247, 620, 789), (470, 790, 622, 190), (76, 347, 790, 470), (347, 187, 621, 790), (621, 791, 623, 247), (187, 467, 791, 621), (467, 77, 348, 791), (354, 80, 351, 792), (194, 354, 792, 626), (626, 792, 624, 248), (474, 194, 626, 793), (78, 474, 793, 353), (353, 793, 625, 193), (625, 248, 627, 794), (193, 625, 794, 473), (473, 79, 352, 794), (355, 795, 356, 82), (195, 630, 795, 355), (630, 249, 628, 795), (475, 796, 630, 195), (92, 374, 796, 475), (374, 214, 629, 796), (629, 797, 631, 249), (214, 494, 797, 629), (494, 93, 370, 797), (357, 798, 359, 84), (197, 634, 798, 357), (634, 250, 632, 798), (477, 799, 634, 197), (82, 356, 799, 477), (356, 196, 633, 799), (633, 800, 635, 250), (196, 476, 800, 633), (476, 83, 358, 800), (360, 801, 362, 86), (200, 638, 801, 360), (638, 251, 636, 801), (480, 802, 638, 200), (84, 359, 802, 480), (359, 199, 637, 802), (637, 803, 639, 251), (199, 479, 803, 637), (479, 85, 361, 803), (363, 804, 365, 88), (203, 642, 804, 363), (642, 252, 640, 804), (483, 805, 642, 203), (86, 362, 805, 483), (362, 202, 641, 805), (641, 806, 643, 252), (202, 482, 806, 641), (482, 87, 364, 806), (366, 807, 368, 90), (206, 646, 807, 366), (646, 253, 644, 807), (486, 808, 646, 206), (88, 365, 808, 486), (365, 205, 645, 808), (645, 809, 647, 253), (205, 485, 809, 645), (485, 89, 367, 809), (371, 810, 372, 94), (211, 650, 810, 371), (650, 254, 648, 810), (491, 811, 650, 211), (90, 368, 811, 491), (368, 208, 649, 811), (649, 812, 651, 254), (208, 488, 812, 649), (488, 91, 369, 812), (495, 813, 374, 92), (215, 654, 813, 495), (654, 255, 652, 813), (375, 814, 654, 215), (94, 372, 814, 375), (372, 212, 653, 814), (653, 815, 655, 255), (212, 492, 815, 653), (492, 95, 493, 815), (22, 267, 263), (103, 267, 383), (388, 387, 256), (99, 267, 379), (26, 267, 273), (393, 387, 24), (267, 99, 259), (387, 108, 268), (267, 107, 273), (267, 26, 379), (108, 387, 388), (16, 388, 256), (387, 20, 376), (267, 103, 263), (387, 268, 24), (107, 113, 273), (411, 36, 394), (259, 18, 383), (387, 376, 96), (267, 259, 383), (387, 96, 256), (107, 393, 113), (411, 417, 131), (282, 34, 407), (274, 28, 396), (120, 280, 402), (116, 411, 396), (114, 274, 396), (287, 38, 291), (411, 116, 276), (282, 127, 287), (132, 276, 412), (40, 276, 292), (276, 132, 292), (417, 276, 40), (411, 394, 114), (297, 291, 131), (127, 282, 407), (137, 297, 131), (411, 276, 417), (44, 430, 303), (120, 297, 400), (280, 32, 402), (297, 42, 400), (411, 114, 396), (291, 402, 122), (282, 291, 122), (291, 282, 287), (297, 120, 402), (417, 137, 131), (276, 30, 412), (309, 50, 423), (143, 430, 435), (150, 435, 430), (310, 52, 435), (310, 435, 150), (300, 46, 424), (309, 155, 149), (304, 48, 429), (144, 300, 424), (429, 315, 304), (430, 143, 303), (169, 333, 449), (315, 429, 155), (315, 54, 420), (329, 66, 333), (315, 420, 140), (144, 304, 300), (435, 155, 309), (435, 309, 423), (423, 143, 435), (155, 429, 149), (304, 315, 300), (329, 333, 169), (319, 333, 159), (350, 80, 354), (453, 156, 316), (58, 449, 319), (156, 453, 436), (350, 354, 190), (162, 453, 442), (60, 453, 322), (333, 62, 439), (62, 333, 327), (453, 162, 322), (167, 327, 173), (327, 333, 173), (442, 453, 316), (447, 167, 173), (453, 64, 436), (453, 447, 173), (453, 60, 447), (333, 439, 159), (449, 333, 319), (474, 456, 176), (474, 78, 454), (334, 474, 174), (456, 474, 68), (336, 474, 176), (459, 474, 70), (339, 194, 179), (462, 194, 72), (474, 336, 70), (465, 354, 74), (371, 375, 211), (185, 354, 465), (354, 342, 74), (194, 339, 72), (354, 185, 345), (474, 334, 68), (194, 182, 354), (470, 354, 345), (194, 459, 179), (474, 454, 174), (354, 470, 190), (474, 459, 194), (182, 342, 354), (194, 462, 182), (371, 94, 375), (495, 480, 215), (495, 92, 475), (355, 495, 195), (477, 495, 82), (84, 495, 357), (197, 495, 477), (215, 360, 86), (375, 206, 366), (491, 375, 90), (203, 375, 215), (495, 355, 82), (480, 495, 84), (360, 215, 200), (483, 215, 86), (88, 375, 363), (203, 215, 483), (375, 491, 211), (486, 375, 88), (495, 475, 195), (375, 366, 90), (215, 480, 200), (375, 203, 363), (495, 197, 357), (820, 816, 817, 821), (821, 817, 818, 822), (822, 818, 819, 823), (823, 819, 816, 820), (816, 819, 818, 817), (823, 820, 821, 822), (828, 824, 825, 829), (829, 825, 826, 830), (830, 826, 827, 831), (831, 827, 824, 828), (824, 827, 826, 825), (831, 828, 829, 830), (836, 832, 833, 837), (837, 833, 834, 838), (838, 834, 835, 839), (839, 835, 832, 836), (832, 835, 834, 833), (839, 836, 837, 838), (844, 840, 841, 845), (845, 841, 842, 846), (846, 842, 843, 847), (847, 843, 840, 844), (840, 843, 842, 841), (847, 844, 845, 846)])
_uv = me_cube.uv_layers.new(name='UVMap')
_uv.uv.foreach_set('vector', [0.0, 0.0, 1.0, 0.0, 1.0, 1.0, 0.0, 1.0, 0.0, 0.0, 1.0, 0.0, 1.0, 1.0, 0.0, 1.0, 0.0, 0.0, 1.0, 0.0, 1.0, 1.0, 0.0, 1.0, 0.0, 0.0, 1.0, 0.0, 1.0, 1.0, 0.0, 1.0, 0.0, 0.0, 1.0, 0.0, 1.0, 1.0, 0.0, 1.0, 0.0, 0.0, 1.0, 0.0, 1.0, 1.0, 0.0, 1.0, 0.0, 0.0, 1.0, 0.0, 1.0, 1.0, 0.0, 1.0, 0.0, 0.0, 1.0, 0.0, 1.0, 1.0, 0.0, 1.0, 0.0, 0.0, 1.0, 0.0, 1.0, 1.0, 0.0, 1.0, 0.0, 0.0, 1.0, 0.0, 1.0, 1.0, 0.0, 1.0, 0.0, 0.0, 1.0, 0.0, 1.0, 1.0, 0.0, 1.0, 0.0, 0.0, 1.0, 0.0, 1.0, 1.0, 0.0, 1.0, 0.005612, 0.002512, 0.1387, 0.002512, 0.1387, 0.1356, 0.005612, 0.1356, 0.005612, 0.002512, 0.1387, 0.002512, 0.1387, 0.1356, 0.005612, 0.1356, 0.005612, 0.002512, 0.1387, 0.002512, 0.1387, 0.1356, 0.005612, 0.1356, 0.6757, 0.9643, 0.6783, 0.7331, 0.6809, 0.5019, 0.6835, 0.2707, 0.6861, 0.03953, 0.7115, 0.05187, 0.7369, 0.06422, 0.7623, 0.07657, 0.7877, 0.08891, 0.8013, 0.1024, 0.8149, 0.116, 0.8286, 0.1295, 0.8422, 0.1431, 0.8401, 0.3203, 0.838, 0.4976, 0.8359, 0.6749, 0.8339, 0.8522, 0.8245, 0.8625, 0.8152, 0.8729, 0.8059, 0.8832, 0.7966, 0.8935, 0.7664, 0.9112, 0.7362, 0.9289, 0.7059, 0.9466, 0.005612, 0.002512, 0.1387, 0.002512, 0.1387, 0.1356, 0.005612, 0.1356, 0.6809, 0.5019, 0.6783, 0.7331, 0.8359, 0.6749, 0.005612, 0.002512, 0.1387, 0.002512, 0.1387, 0.1356, 0.005612, 0.1356, 0.005612, 0.002512, 0.1387, 0.002512, 0.1387, 0.1356, 0.005612, 0.1356, 0.005612, 0.002512, 0.1387, 0.002512, 0.1387, 0.1356, 0.005612, 0.1356, 0.005612, 0.002512, 0.1387, 0.002512, 0.1387, 0.1356, 0.005612, 0.1356, 0.005612, 0.002512, 0.1387, 0.002512, 0.1387, 0.1356, 0.005612, 0.1356, 0.005612, 0.002512, 0.1387, 0.002512, 0.1387, 0.1356, 0.005612, 0.1356, 0.005612, 0.002512, 0.1387, 0.002512, 0.1387, 0.1356, 0.005612, 0.1356, 0.5078, 0.998, 0.5004, 0.9971, 0.4929, 0.9962, 0.4854, 0.9953, 0.4779, 0.9944, 0.4771, 0.7478, 0.4763, 0.5012, 0.4755, 0.2547, 0.4747, 0.008111, 0.4802, 0.006934, 0.4857, 0.005758, 0.4913, 0.004582, 0.4968, 0.003406, 0.5334, 0.007799, 0.5701, 0.01219, 0.6067, 0.01659, 0.6433, 0.02098, 0.6511, 0.02476, 0.6589, 0.02855, 0.6667, 0.03234, 0.6745, 0.03612, 0.6719, 0.2673, 0.6693, 0.4985, 0.6667, 0.7297, 0.6641, 0.9609, 0.6615, 0.9624, 0.659, 0.9639, 0.6564, 0.9654, 0.6539, 0.9669, 0.6174, 0.9746, 0.5809, 0.9824, 0.5444, 0.9902, 0.005612, 0.002512, 0.1387, 0.002512, 0.1387, 0.1356, 0.005612, 0.1356, 0.4755, 0.2547, 0.6719, 0.2673, 0.6067, 0.01659, 0.005612, 0.002512, 0.1387, 0.002512, 0.1387, 0.1356, 0.005612, 0.1356, 0.005612, 0.002512, 0.1387, 0.002512, 0.1387, 0.1356, 0.005612, 0.1356, 0.005612, 0.002512, 0.1387, 0.002512, 0.1387, 0.1356, 0.005612, 0.1356, 0.005612, 0.002512, 0.1387, 0.002512, 0.1387, 0.1356, 0.005612, 0.1356, 0.4663, 0.991, 0.4372, 0.9875, 0.408, 0.984, 0.3789, 0.9805, 0.3497, 0.977, 0.3407, 0.9726, 0.3317, 0.9682, 0.3226, 0.9638, 0.3136, 0.9594, 0.3135, 0.7311, 0.3134, 0.5029, 0.3134, 0.2746, 0.3133, 0.04628, 0.3197, 0.04248, 0.3262, 0.03869, 0.3327, 0.0349, 0.3392, 0.03111, 0.3702, 0.02451, 0.4012, 0.01791, 0.4321, 0.01131, 0.4631, 0.004706, 0.4639, 0.2513, 0.4647, 0.4978, 0.4655, 0.7444, 0.005612, 0.002512, 0.1387, 0.002512, 0.1387, 0.1356, 0.005612, 0.1356, 0.005612, 0.002512, 0.1387, 0.002512, 0.1387, 0.1356, 0.005612, 0.1356, 0.4639, 0.2513, 0.4012, 0.01791, 0.3702, 0.02451, 0.005612, 0.002512, 0.1387, 0.002512, 0.1387, 0.1356, 0.005612, 0.1356, 0.005612, 0.002512, 0.1387, 0.002512, 0.1387, 0.1356, 0.005612, 0.1356, 0.005612, 0.002512, 0.1387, 0.002512, 0.1387, 0.1356, 0.005612, 0.1356, 0.005612, 0.002512, 0.1387, 0.002512, 0.1387, 0.1356, 0.005612, 0.1356, 0.304, 0.04355, 0.3041, 0.2718, 0.3042, 0.5001, 0.3043, 0.7284, 0.3044, 0.9567, 0.2802, 0.945, 0.256, 0.9332, 0.2319, 0.9215, 0.2077, 0.9097, 0.1898, 0.892, 0.1719, 0.8742, 0.1541, 0.8565, 0.1362, 0.8387, 0.1409, 0.6675, 0.1455, 0.4963, 0.1502, 0.325, 0.1549, 0.1538, 0.1659, 0.1416, 0.1768, 0.1295, 0.1878, 0.1173, 0.1988, 0.1051, 0.2251, 0.08973, 0.2514, 0.07433, 0.2777, 0.05894, 0.005612, 0.002512, 0.1387, 0.002512, 0.1387, 0.1356, 0.005612, 0.1356, 0.1988, 0.1051, 0.1878, 0.1173, 0.2251, 0.08973, 0.005612, 0.002512, 0.1387, 0.002512, 0.1387, 0.1356, 0.005612, 0.1356, 0.005612, 0.002512, 0.1387, 0.002512, 0.1387, 0.1356, 0.005612, 0.1356, 0.005612, 0.002512, 0.1387, 0.002512, 0.1387, 0.1356, 0.005612, 0.1356, 0.005612, 0.002512, 0.1387, 0.002512, 0.1387, 0.1356, 0.005612, 0.1356, 0.005612, 0.002512, 0.1387, 0.002512, 0.1387, 0.1356, 0.005612, 0.1356, 0.005612, 0.002512, 0.1387, 0.002512, 0.1387, 0.1356, 0.005612, 0.1356, 0.005612, 0.002512, 0.1387, 0.002512, 0.1387, 0.1356, 0.005612, 0.1356, 0.005612, 0.002512, 0.1387, 0.002512, 0.1387, 0.1356, 0.005612, 0.1356, 0.1456, 0.1511, 0.1409, 0.3223, 0.1363, 0.4935, 0.1316, 0.6648, 0.1269, 0.836, 0.1183, 0.8275, 0.1097, 0.8189, 0.1011, 0.8104, 0.0925, 0.8018, 0.0753, 0.768, 0.05811, 0.7341, 0.04091, 0.7002, 0.02372, 0.6663, 0.0175, 0.6282, 0.01128, 0.59, 0.005058, 0.5519, -0.001161, 0.5137, 0.004203, 0.475, 0.009568, 0.4364, 0.01493, 0.3977, 0.0203, 0.359, 0.03672, 0.3236, 0.05314, 0.2881, 0.06957, 0.2527, 0.08599, 0.2173, 0.1009, 0.2007, 0.1158, 0.1842, 0.1307, 0.1676, 0.0925, 0.8018, 0.1011, 0.8104, 0.0753, 0.768, 0.005612, 0.002512, 0.1387, 0.002512, 0.1387, 0.1356, 0.005612, 0.1356, 0.005612, 0.002512, 0.1387, 0.002512, 0.1387, 0.1356, 0.005612, 0.1356, 0.005612, 0.002512, 0.1387, 0.002512, 0.1387, 0.1356, 0.005612, 0.1356, 0.005612, 0.002512, 0.1387, 0.002512, 0.1387, 0.1356, 0.005612, 0.1356, 0.005612, 0.002512, 0.1387, 0.002512, 0.1387, 0.1356, 0.005612, 0.1356, 0.005612, 0.002512, 0.1387, 0.002512, 0.1387, 0.1356, 0.005612, 0.1356, 0.005612, 0.002512, 0.1387, 0.002512, 0.1387, 0.1356, 0.005612, 0.1356, 0.854, 0.3244, 0.9591, 0.2998, 0.9419, 0.2659, 0.8478, 0.8563, 0.8498, 0.679, 0.8519, 0.5017, 0.854, 0.3244, 0.8561, 0.1471, 0.869, 0.1599, 0.8818, 0.1727, 0.8947, 0.1854, 0.9075, 0.1982, 0.9247, 0.232, 0.9419, 0.2659, 0.9591, 0.2998, 0.9763, 0.3337, 0.9825, 0.3718, 0.9887, 0.41, 0.9949, 0.4481, 1.001, 0.4863, 0.9958, 0.525, 0.9904, 0.5636, 0.9851, 0.6023, 0.9797, 0.641, 0.9633, 0.6764, 0.9469, 0.7119, 0.9304, 0.7473, 0.914, 0.7827, 0.8974, 0.8011, 0.8809, 0.8195, 0.8643, 0.8379, 0.005612, 0.002512, 0.1387, 0.002512, 0.1387, 0.1356, 0.005612, 0.1356, 0.005612, 0.002512, 0.1387, 0.002512, 0.1387, 0.1356, 0.005612, 0.1356, 0.005612, 0.002512, 0.1387, 0.002512, 0.1387, 0.1356, 0.005612, 0.1356, 0.005612, 0.002512, 0.1387, 0.002512, 0.1387, 0.1356, 0.005612, 0.1356, 0.005612, 0.002512, 0.1387, 0.002512, 0.1387, 0.1356, 0.005612, 0.1356, 0.005612, 0.002512, 0.1387, 0.002512, 0.1387, 0.1356, 0.005612, 0.1356, 0.005612, 0.002512, 0.1387, 0.002512, 0.1387, 0.1356, 0.005612, 0.1356, 0.005612, 0.002512, 0.1387, 0.002512, 0.1387, 0.1356, 0.005612, 0.1356, 0.005612, 0.002512, 0.1387, 0.002512, 0.1387, 0.1356, 0.005612, 0.1356, 0.005612, 0.002512, 0.1387, 0.002512, 0.1387, 0.1356, 0.005612, 0.1356, 0.005612, 0.002512, 0.1387, 0.002512, 0.1387, 0.1356, 0.005612, 0.1356, 0.005612, 0.002512, 0.1387, 0.002512, 0.1387, 0.1356, 0.005612, 0.1356, 0.005612, 0.002512, 0.1387, 0.002512, 0.1387, 0.1356, 0.005612, 0.1356, 0.005612, 0.002512, 0.1387, 0.002512, 0.1387, 0.1356, 0.005612, 0.1356, 0.005612, 0.002512, 0.1387, 0.002512, 0.1387, 0.1356, 0.005612, 0.1356, 0.005612, 0.002512, 0.1387, 0.002512, 0.1387, 0.1356, 0.005612, 0.1356, 0.005612, 0.002512, 0.1387, 0.002512, 0.1387, 0.1356, 0.005612, 0.1356, 0.005612, 0.002512, 0.1387, 0.002512, 0.1387, 0.1356, 0.005612, 0.1356, 0.005612, 0.002512, 0.1387, 0.002512, 0.1387, 0.1356, 0.005612, 0.1356, 0.005612, 0.002512, 0.1387, 0.002512, 0.1387, 0.1356, 0.005612, 0.1356, 0.005612, 0.002512, 0.1387, 0.002512, 0.1387, 0.1356, 0.005612, 0.1356, 0.005612, 0.002512, 0.1387, 0.002512, 0.1387, 0.1356, 0.005612, 0.1356, 0.005612, 0.002512, 0.1387, 0.002512, 0.1387, 0.1356, 0.005612, 0.1356, 0.005612, 0.002512, 0.1387, 0.002512, 0.1387, 0.1356, 0.005612, 0.1356, 0.005612, 0.002512, 0.1387, 0.002512, 0.1387, 0.1356, 0.005612, 0.1356, 0.005612, 0.002512, 0.1387, 0.002512, 0.1387, 0.1356, 0.005612, 0.1356, 0.005612, 0.002512, 0.1387, 0.002512, 0.1387, 0.1356, 0.005612, 0.1356, 0.005612, 0.002512, 0.1387, 0.002512, 0.1387, 0.1356, 0.005612, 0.1356, 0.005612, 0.002512, 0.1387, 0.002512, 0.1387, 0.1356, 0.005612, 0.1356, 0.005612, 0.002512, 0.1387, 0.002512, 0.1387, 0.1356, 0.005612, 0.1356, 0.005612, 0.002512, 0.1387, 0.002512, 0.1387, 0.1356, 0.005612, 0.1356, 0.005612, 0.002512, 0.1387, 0.002512, 0.1387, 0.1356, 0.005612, 0.1356, 0.005612, 0.002512, 0.1387, 0.002512, 0.1387, 0.1356, 0.005612, 0.1356, 0.005612, 0.002512, 0.1387, 0.002512, 0.1387, 0.1356, 0.005612, 0.1356, 0.005612, 0.002512, 0.1387, 0.002512, 0.1387, 0.1356, 0.005612, 0.1356, 0.005612, 0.002512, 0.1387, 0.002512, 0.1387, 0.1356, 0.005612, 0.1356, 0.005612, 0.002512, 0.1387, 0.002512, 0.1387, 0.1356, 0.005612, 0.1356, 0.005612, 0.002512, 0.1387, 0.002512, 0.1387, 0.1356, 0.005612, 0.1356, 0.005612, 0.002512, 0.1387, 0.002512, 0.1387, 0.1356, 0.005612, 0.1356, 0.005612, 0.002512, 0.1387, 0.002512, 0.1387, 0.1356, 0.005612, 0.1356, 0.005612, 0.002512, 0.1387, 0.002512, 0.1387, 0.1356, 0.005612, 0.1356, 0.005612, 0.002512, 0.1387, 0.002512, 0.1387, 0.1356, 0.005612, 0.1356, 0.005612, 0.002512, 0.1387, 0.002512, 0.1387, 0.1356, 0.005612, 0.1356, 0.005612, 0.002512, 0.1387, 0.002512, 0.1387, 0.1356, 0.005612, 0.1356, 0.005612, 0.002512, 0.1387, 0.002512, 0.1387, 0.1356, 0.005612, 0.1356, 0.005612, 0.002512, 0.1387, 0.002512, 0.1387, 0.1356, 0.005612, 0.1356, 0.005612, 0.002512, 0.1387, 0.002512, 0.1387, 0.1356, 0.005612, 0.1356, 0.005612, 0.002512, 0.1387, 0.002512, 0.1387, 0.1356, 0.005612, 0.1356, 0.005612, 0.002512, 0.1387, 0.002512, 0.1387, 0.1356, 0.005612, 0.1356, 0.005612, 0.002512, 0.1387, 0.002512, 0.1387, 0.1356, 0.005612, 0.1356, 0.005612, 0.002512, 0.1387, 0.002512, 0.1387, 0.1356, 0.005612, 0.1356, 0.005612, 0.002512, 0.1387, 0.002512, 0.1387, 0.1356, 0.005612, 0.1356, 0.005612, 0.002512, 0.1387, 0.002512, 0.1387, 0.1356, 0.005612, 0.1356, 0.005612, 0.002512, 0.1387, 0.002512, 0.1387, 0.1356, 0.005612, 0.1356, 0.005612, 0.002512, 0.1387, 0.002512, 0.1387, 0.1356, 0.005612, 0.1356, 0.005612, 0.002512, 0.1387, 0.002512, 0.1387, 0.1356, 0.005612, 0.1356, 0.005612, 0.002512, 0.1387, 0.002512, 0.1387, 0.1356, 0.005612, 0.1356, 0.005612, 0.002512, 0.1387, 0.002512, 0.1387, 0.1356, 0.005612, 0.1356, 0.005612, 0.002512, 0.1387, 0.002512, 0.1387, 0.1356, 0.005612, 0.1356, 0.005612, 0.002512, 0.1387, 0.002512, 0.1387, 0.1356, 0.005612, 0.1356, 0.005612, 0.002512, 0.1387, 0.002512, 0.1387, 0.1356, 0.005612, 0.1356, 0.005612, 0.002512, 0.1387, 0.002512, 0.1387, 0.1356, 0.005612, 0.1356, 0.005612, 0.002512, 0.1387, 0.002512, 0.1387, 0.1356, 0.005612, 0.1356, 0.005612, 0.002512, 0.1387, 0.002512, 0.1387, 0.1356, 0.005612, 0.1356, 0.005612, 0.002512, 0.1387, 0.002512, 0.1387, 0.1356, 0.005612, 0.1356, 0.005612, 0.002512, 0.1387, 0.002512, 0.1387, 0.1356, 0.005612, 0.1356, 0.005612, 0.002512, 0.1387, 0.002512, 0.1387, 0.1356, 0.005612, 0.1356, 0.005612, 0.002512, 0.1387, 0.002512, 0.1387, 0.1356, 0.005612, 0.1356, 0.005612, 0.002512, 0.1387, 0.002512, 0.1387, 0.1356, 0.005612, 0.1356, 0.005612, 0.002512, 0.1387, 0.002512, 0.1387, 0.1356, 0.005612, 0.1356, 0.005612, 0.002512, 0.1387, 0.002512, 0.1387, 0.1356, 0.005612, 0.1356, 0.005612, 0.002512, 0.1387, 0.002512, 0.1387, 0.1356, 0.005612, 0.1356, 0.005612, 0.002512, 0.1387, 0.002512, 0.1387, 0.1356, 0.005612, 0.1356, 0.005612, 0.002512, 0.1387, 0.002512, 0.1387, 0.1356, 0.005612, 0.1356, 0.005612, 0.002512, 0.1387, 0.002512, 0.1387, 0.1356, 0.005612, 0.1356, 0.005612, 0.002512, 0.1387, 0.002512, 0.1387, 0.1356, 0.005612, 0.1356, 0.005612, 0.002512, 0.1387, 0.002512, 0.1387, 0.1356, 0.005612, 0.1356, 0.005612, 0.002512, 0.1387, 0.002512, 0.1387, 0.1356, 0.005612, 0.1356, 0.005612, 0.002512, 0.1387, 0.002512, 0.1387, 0.1356, 0.005612, 0.1356, 0.005612, 0.002512, 0.1387, 0.002512, 0.1387, 0.1356, 0.005612, 0.1356, 0.005612, 0.002512, 0.1387, 0.002512, 0.1387, 0.1356, 0.005612, 0.1356, 0.005612, 0.002512, 0.1387, 0.002512, 0.1387, 0.1356, 0.005612, 0.1356, 0.005612, 0.002512, 0.1387, 0.002512, 0.1387, 0.1356, 0.005612, 0.1356, 0.005612, 0.002512, 0.1387, 0.002512, 0.1387, 0.1356, 0.005612, 0.1356, 0.005612, 0.002512, 0.1387, 0.002512, 0.1387, 0.1356, 0.005612, 0.1356, 0.005612, 0.002512, 0.1387, 0.002512, 0.1387, 0.1356, 0.005612, 0.1356, 0.005612, 0.002512, 0.1387, 0.002512, 0.1387, 0.1356, 0.005612, 0.1356, 0.005612, 0.002512, 0.1387, 0.002512, 0.1387, 0.1356, 0.005612, 0.1356, 0.005612, 0.002512, 0.1387, 0.002512, 0.1387, 0.1356, 0.005612, 0.1356, 0.005612, 0.002512, 0.1387, 0.002512, 0.1387, 0.1356, 0.005612, 0.1356, 0.005612, 0.002512, 0.1387, 0.002512, 0.1387, 0.1356, 0.005612, 0.1356, 0.005612, 0.002512, 0.1387, 0.002512, 0.1387, 0.1356, 0.005612, 0.1356, 0.005612, 0.002512, 0.1387, 0.002512, 0.1387, 0.1356, 0.005612, 0.1356, 0.005612, 0.002512, 0.1387, 0.002512, 0.1387, 0.1356, 0.005612, 0.1356, 0.005612, 0.002512, 0.1387, 0.002512, 0.1387, 0.1356, 0.005612, 0.1356, 0.005612, 0.002512, 0.1387, 0.002512, 0.1387, 0.1356, 0.005612, 0.1356, 0.005612, 0.002512, 0.1387, 0.002512, 0.1387, 0.1356, 0.005612, 0.1356, 0.005612, 0.002512, 0.1387, 0.002512, 0.1387, 0.1356, 0.005612, 0.1356, 0.005612, 0.002512, 0.1387, 0.002512, 0.1387, 0.1356, 0.005612, 0.1356, 0.005612, 0.002512, 0.1387, 0.002512, 0.1387, 0.1356, 0.005612, 0.1356, 0.005612, 0.002512, 0.1387, 0.002512, 0.1387, 0.1356, 0.005612, 0.1356, 0.005612, 0.002512, 0.1387, 0.002512, 0.1387, 0.1356, 0.005612, 0.1356, 0.005612, 0.002512, 0.1387, 0.002512, 0.1387, 0.1356, 0.005612, 0.1356, 0.005612, 0.002512, 0.1387, 0.002512, 0.1387, 0.1356, 0.005612, 0.1356, 0.005612, 0.002512, 0.1387, 0.002512, 0.1387, 0.1356, 0.005612, 0.1356, 0.005612, 0.002512, 0.1387, 0.002512, 0.1387, 0.1356, 0.005612, 0.1356, 0.005612, 0.002512, 0.1387, 0.002512, 0.1387, 0.1356, 0.005612, 0.1356, 0.005612, 0.002512, 0.1387, 0.002512, 0.1387, 0.1356, 0.005612, 0.1356, 0.005612, 0.002512, 0.1387, 0.002512, 0.1387, 0.1356, 0.005612, 0.1356, 0.005612, 0.002512, 0.1387, 0.002512, 0.1387, 0.1356, 0.005612, 0.1356, 0.005612, 0.002512, 0.1387, 0.002512, 0.1387, 0.1356, 0.005612, 0.1356, 0.005612, 0.002512, 0.1387, 0.002512, 0.1387, 0.1356, 0.005612, 0.1356, 0.005612, 0.002512, 0.1387, 0.002512, 0.1387, 0.1356, 0.005612, 0.1356, 0.005612, 0.002512, 0.1387, 0.002512, 0.1387, 0.1356, 0.005612, 0.1356, 0.005612, 0.002512, 0.1387, 0.002512, 0.1387, 0.1356, 0.005612, 0.1356, 0.005612, 0.002512, 0.1387, 0.002512, 0.1387, 0.1356, 0.005612, 0.1356, 0.005612, 0.002512, 0.1387, 0.002512, 0.1387, 0.1356, 0.005612, 0.1356, 0.005612, 0.002512, 0.1387, 0.002512, 0.1387, 0.1356, 0.005612, 0.1356, 0.005612, 0.002512, 0.1387, 0.002512, 0.1387, 0.1356, 0.005612, 0.1356, 0.005612, 0.002512, 0.1387, 0.002512, 0.1387, 0.1356, 0.005612, 0.1356, 0.005612, 0.002512, 0.1387, 0.002512, 0.1387, 0.1356, 0.005612, 0.1356, 0.005612, 0.002512, 0.1387, 0.002512, 0.1387, 0.1356, 0.005612, 0.1356, 0.005612, 0.002512, 0.1387, 0.002512, 0.1387, 0.1356, 0.005612, 0.1356, 0.005612, 0.002512, 0.1387, 0.002512, 0.1387, 0.1356, 0.005612, 0.1356, 0.005612, 0.002512, 0.1387, 0.002512, 0.1387, 0.1356, 0.005612, 0.1356, 0.005612, 0.002512, 0.1387, 0.002512, 0.1387, 0.1356, 0.005612, 0.1356, 0.005612, 0.002512, 0.1387, 0.002512, 0.1387, 0.1356, 0.005612, 0.1356, 0.005612, 0.002512, 0.1387, 0.002512, 0.1387, 0.1356, 0.005612, 0.1356, 0.005612, 0.002512, 0.1387, 0.002512, 0.1387, 0.1356, 0.005612, 0.1356, 0.005612, 0.002512, 0.1387, 0.002512, 0.1387, 0.1356, 0.005612, 0.1356, 0.005612, 0.002512, 0.1387, 0.002512, 0.1387, 0.1356, 0.005612, 0.1356, 0.005612, 0.002512, 0.1387, 0.002512, 0.1387, 0.1356, 0.005612, 0.1356, 0.005612, 0.002512, 0.1387, 0.002512, 0.1387, 0.1356, 0.005612, 0.1356, 0.005612, 0.002512, 0.1387, 0.002512, 0.1387, 0.1356, 0.005612, 0.1356, 0.005612, 0.002512, 0.1387, 0.002512, 0.1387, 0.1356, 0.005612, 0.1356, 0.005612, 0.002512, 0.1387, 0.002512, 0.1387, 0.1356, 0.005612, 0.1356, 0.005612, 0.002512, 0.1387, 0.002512, 0.1387, 0.1356, 0.005612, 0.1356, 0.005612, 0.002512, 0.1387, 0.002512, 0.1387, 0.1356, 0.005612, 0.1356, 0.005612, 0.002512, 0.1387, 0.002512, 0.1387, 0.1356, 0.005612, 0.1356, 0.005612, 0.002512, 0.1387, 0.002512, 0.1387, 0.1356, 0.005612, 0.1356, 0.005612, 0.002512, 0.1387, 0.002512, 0.1387, 0.1356, 0.005612, 0.1356, 0.005612, 0.002512, 0.1387, 0.002512, 0.1387, 0.1356, 0.005612, 0.1356, 0.005612, 0.002512, 0.1387, 0.002512, 0.1387, 0.1356, 0.005612, 0.1356, 0.005612, 0.002512, 0.1387, 0.002512, 0.1387, 0.1356, 0.005612, 0.1356, 0.005612, 0.002512, 0.1387, 0.002512, 0.1387, 0.1356, 0.005612, 0.1356, 0.005612, 0.002512, 0.1387, 0.002512, 0.1387, 0.1356, 0.005612, 0.1356, 0.005612, 0.002512, 0.1387, 0.002512, 0.1387, 0.1356, 0.005612, 0.1356, 0.005612, 0.002512, 0.1387, 0.002512, 0.1387, 0.1356, 0.005612, 0.1356, 0.005612, 0.002512, 0.1387, 0.002512, 0.1387, 0.1356, 0.005612, 0.1356, 0.005612, 0.002512, 0.1387, 0.002512, 0.1387, 0.1356, 0.005612, 0.1356, 0.005612, 0.002512, 0.1387, 0.002512, 0.1387, 0.1356, 0.005612, 0.1356, 0.005612, 0.002512, 0.1387, 0.002512, 0.1387, 0.1356, 0.005612, 0.1356, 0.005612, 0.002512, 0.1387, 0.002512, 0.1387, 0.1356, 0.005612, 0.1356, 0.005612, 0.002512, 0.1387, 0.002512, 0.1387, 0.1356, 0.005612, 0.1356, 0.005612, 0.002512, 0.1387, 0.002512, 0.1387, 0.1356, 0.005612, 0.1356, 0.005612, 0.002512, 0.1387, 0.002512, 0.1387, 0.1356, 0.005612, 0.1356, 0.005612, 0.002512, 0.1387, 0.002512, 0.1387, 0.1356, 0.005612, 0.1356, 0.005612, 0.002512, 0.1387, 0.002512, 0.1387, 0.1356, 0.005612, 0.1356, 0.005612, 0.002512, 0.1387, 0.002512, 0.1387, 0.1356, 0.005612, 0.1356, 0.005612, 0.002512, 0.1387, 0.002512, 0.1387, 0.1356, 0.005612, 0.1356, 0.005612, 0.002512, 0.1387, 0.002512, 0.1387, 0.1356, 0.005612, 0.1356, 0.005612, 0.002512, 0.1387, 0.002512, 0.1387, 0.1356, 0.005612, 0.1356, 0.005612, 0.002512, 0.1387, 0.002512, 0.1387, 0.1356, 0.005612, 0.1356, 0.005612, 0.002512, 0.1387, 0.002512, 0.1387, 0.1356, 0.005612, 0.1356, 0.005612, 0.002512, 0.1387, 0.002512, 0.1387, 0.1356, 0.005612, 0.1356, 0.005612, 0.002512, 0.1387, 0.002512, 0.1387, 0.1356, 0.005612, 0.1356, 0.005612, 0.002512, 0.1387, 0.002512, 0.1387, 0.1356, 0.005612, 0.1356, 0.005612, 0.002512, 0.1387, 0.002512, 0.1387, 0.1356, 0.005612, 0.1356, 0.005612, 0.002512, 0.1387, 0.002512, 0.1387, 0.1356, 0.005612, 0.1356, 0.005612, 0.002512, 0.1387, 0.002512, 0.1387, 0.1356, 0.005612, 0.1356, 0.005612, 0.002512, 0.1387, 0.002512, 0.1387, 0.1356, 0.005612, 0.1356, 0.005612, 0.002512, 0.1387, 0.002512, 0.1387, 0.1356, 0.005612, 0.1356, 0.005612, 0.002512, 0.1387, 0.002512, 0.1387, 0.1356, 0.005612, 0.1356, 0.005612, 0.002512, 0.1387, 0.002512, 0.1387, 0.1356, 0.005612, 0.1356, 0.005612, 0.002512, 0.1387, 0.002512, 0.1387, 0.1356, 0.005612, 0.1356, 0.005612, 0.002512, 0.1387, 0.002512, 0.1387, 0.1356, 0.005612, 0.1356, 0.005612, 0.002512, 0.1387, 0.002512, 0.1387, 0.1356, 0.005612, 0.1356, 0.005612, 0.002512, 0.1387, 0.002512, 0.1387, 0.1356, 0.005612, 0.1356, 0.005612, 0.002512, 0.1387, 0.002512, 0.1387, 0.1356, 0.005612, 0.1356, 0.005612, 0.002512, 0.1387, 0.002512, 0.1387, 0.1356, 0.005612, 0.1356, 0.005612, 0.002512, 0.1387, 0.002512, 0.1387, 0.1356, 0.005612, 0.1356, 0.005612, 0.002512, 0.1387, 0.002512, 0.1387, 0.1356, 0.005612, 0.1356, 0.005612, 0.002512, 0.1387, 0.002512, 0.1387, 0.1356, 0.005612, 0.1356, 0.005612, 0.002512, 0.1387, 0.002512, 0.1387, 0.1356, 0.005612, 0.1356, 0.005612, 0.002512, 0.1387, 0.002512, 0.1387, 0.1356, 0.005612, 0.1356, 0.005612, 0.002512, 0.1387, 0.002512, 0.1387, 0.1356, 0.005612, 0.1356, 0.005612, 0.002512, 0.1387, 0.002512, 0.1387, 0.1356, 0.005612, 0.1356, 0.005612, 0.002512, 0.1387, 0.002512, 0.1387, 0.1356, 0.005612, 0.1356, 0.005612, 0.002512, 0.1387, 0.002512, 0.1387, 0.1356, 0.005612, 0.1356, 0.005612, 0.002512, 0.1387, 0.002512, 0.1387, 0.1356, 0.005612, 0.1356, 0.005612, 0.002512, 0.1387, 0.002512, 0.1387, 0.1356, 0.005612, 0.1356, 0.005612, 0.002512, 0.1387, 0.002512, 0.1387, 0.1356, 0.005612, 0.1356, 0.005612, 0.002512, 0.1387, 0.002512, 0.1387, 0.1356, 0.005612, 0.1356, 0.005612, 0.002512, 0.1387, 0.002512, 0.1387, 0.1356, 0.005612, 0.1356, 0.005612, 0.002512, 0.1387, 0.002512, 0.1387, 0.1356, 0.005612, 0.1356, 0.005612, 0.002512, 0.1387, 0.002512, 0.1387, 0.1356, 0.005612, 0.1356, 0.005612, 0.002512, 0.1387, 0.002512, 0.1387, 0.1356, 0.005612, 0.1356, 0.005612, 0.002512, 0.1387, 0.002512, 0.1387, 0.1356, 0.005612, 0.1356, 0.005612, 0.002512, 0.1387, 0.002512, 0.1387, 0.1356, 0.005612, 0.1356, 0.005612, 0.002512, 0.1387, 0.002512, 0.1387, 0.1356, 0.005612, 0.1356, 0.005612, 0.002512, 0.1387, 0.002512, 0.1387, 0.1356, 0.005612, 0.1356, 0.005612, 0.002512, 0.1387, 0.002512, 0.1387, 0.1356, 0.005612, 0.1356, 0.005612, 0.002512, 0.1387, 0.002512, 0.1387, 0.1356, 0.005612, 0.1356, 0.005612, 0.002512, 0.1387, 0.002512, 0.1387, 0.1356, 0.005612, 0.1356, 0.005612, 0.002512, 0.1387, 0.002512, 0.1387, 0.1356, 0.005612, 0.1356, 0.005612, 0.002512, 0.1387, 0.002512, 0.1387, 0.1356, 0.005612, 0.1356, 0.005612, 0.002512, 0.1387, 0.002512, 0.1387, 0.1356, 0.005612, 0.1356, 0.005612, 0.002512, 0.1387, 0.002512, 0.1387, 0.1356, 0.005612, 0.1356, 0.005612, 0.002512, 0.1387, 0.002512, 0.1387, 0.1356, 0.005612, 0.1356, 0.005612, 0.002512, 0.1387, 0.002512, 0.1387, 0.1356, 0.005612, 0.1356, 0.005612, 0.002512, 0.1387, 0.002512, 0.1387, 0.1356, 0.005612, 0.1356, 0.005612, 0.002512, 0.1387, 0.002512, 0.1387, 0.1356, 0.005612, 0.1356, 0.005612, 0.002512, 0.1387, 0.002512, 0.1387, 0.1356, 0.005612, 0.1356, 0.005612, 0.002512, 0.1387, 0.002512, 0.1387, 0.1356, 0.005612, 0.1356, 0.005612, 0.002512, 0.1387, 0.002512, 0.1387, 0.1356, 0.005612, 0.1356, 0.005612, 0.002512, 0.1387, 0.002512, 0.1387, 0.1356, 0.005612, 0.1356, 0.005612, 0.002512, 0.1387, 0.002512, 0.1387, 0.1356, 0.005612, 0.1356, 0.005612, 0.002512, 0.1387, 0.002512, 0.1387, 0.1356, 0.005612, 0.1356, 0.005612, 0.002512, 0.1387, 0.002512, 0.1387, 0.1356, 0.005612, 0.1356, 0.005612, 0.002512, 0.1387, 0.002512, 0.1387, 0.1356, 0.005612, 0.1356, 0.005612, 0.002512, 0.1387, 0.002512, 0.1387, 0.1356, 0.005612, 0.1356, 0.005612, 0.002512, 0.1387, 0.002512, 0.1387, 0.1356, 0.005612, 0.1356, 0.005612, 0.002512, 0.1387, 0.002512, 0.1387, 0.1356, 0.005612, 0.1356, 0.005612, 0.002512, 0.1387, 0.002512, 0.1387, 0.1356, 0.005612, 0.1356, 0.005612, 0.002512, 0.1387, 0.002512, 0.1387, 0.1356, 0.005612, 0.1356, 0.005612, 0.002512, 0.1387, 0.002512, 0.1387, 0.1356, 0.005612, 0.1356, 0.005612, 0.002512, 0.1387, 0.002512, 0.1387, 0.1356, 0.005612, 0.1356, 0.005612, 0.002512, 0.1387, 0.002512, 0.1387, 0.1356, 0.005612, 0.1356, 0.005612, 0.002512, 0.1387, 0.002512, 0.1387, 0.1356, 0.005612, 0.1356, 0.005612, 0.002512, 0.1387, 0.002512, 0.1387, 0.1356, 0.005612, 0.1356, 0.005612, 0.002512, 0.1387, 0.002512, 0.1387, 0.1356, 0.005612, 0.1356, 0.005612, 0.002512, 0.1387, 0.002512, 0.1387, 0.1356, 0.005612, 0.1356, 0.005612, 0.002512, 0.1387, 0.002512, 0.1387, 0.1356, 0.005612, 0.1356, 0.005612, 0.002512, 0.1387, 0.002512, 0.1387, 0.1356, 0.005612, 0.1356, 0.005612, 0.002512, 0.1387, 0.002512, 0.1387, 0.1356, 0.005612, 0.1356, 0.005612, 0.002512, 0.1387, 0.002512, 0.1387, 0.1356, 0.005612, 0.1356, 0.005612, 0.002512, 0.1387, 0.002512, 0.1387, 0.1356, 0.005612, 0.1356, 0.005612, 0.002512, 0.1387, 0.002512, 0.1387, 0.1356, 0.005612, 0.1356, 0.005612, 0.002512, 0.1387, 0.002512, 0.1387, 0.1356, 0.005612, 0.1356, 0.005612, 0.002512, 0.1387, 0.002512, 0.1387, 0.1356, 0.005612, 0.1356, 0.005612, 0.002512, 0.1387, 0.002512, 0.1387, 0.1356, 0.005612, 0.1356, 0.005612, 0.002512, 0.1387, 0.002512, 0.1387, 0.1356, 0.005612, 0.1356, 0.005612, 0.002512, 0.1387, 0.002512, 0.1387, 0.1356, 0.005612, 0.1356, 0.005612, 0.002512, 0.1387, 0.002512, 0.1387, 0.1356, 0.005612, 0.1356, 0.005612, 0.002512, 0.1387, 0.002512, 0.1387, 0.1356, 0.005612, 0.1356, 0.005612, 0.002512, 0.1387, 0.002512, 0.1387, 0.1356, 0.005612, 0.1356, 0.005612, 0.002512, 0.1387, 0.002512, 0.1387, 0.1356, 0.005612, 0.1356, 0.005612, 0.002512, 0.1387, 0.002512, 0.1387, 0.1356, 0.005612, 0.1356, 0.005612, 0.002512, 0.1387, 0.002512, 0.1387, 0.1356, 0.005612, 0.1356, 0.005612, 0.002512, 0.1387, 0.002512, 0.1387, 0.1356, 0.005612, 0.1356, 0.005612, 0.002512, 0.1387, 0.002512, 0.1387, 0.1356, 0.005612, 0.1356, 0.005612, 0.002512, 0.1387, 0.002512, 0.1387, 0.1356, 0.005612, 0.1356, 0.005612, 0.002512, 0.1387, 0.002512, 0.1387, 0.1356, 0.005612, 0.1356, 0.005612, 0.002512, 0.1387, 0.002512, 0.1387, 0.1356, 0.005612, 0.1356, 0.005612, 0.002512, 0.1387, 0.002512, 0.1387, 0.1356, 0.005612, 0.1356, 0.005612, 0.002512, 0.1387, 0.002512, 0.1387, 0.1356, 0.005612, 0.1356, 0.005612, 0.002512, 0.1387, 0.002512, 0.1387, 0.1356, 0.005612, 0.1356, 0.005612, 0.002512, 0.1387, 0.002512, 0.1387, 0.1356, 0.005612, 0.1356, 0.005612, 0.002512, 0.1387, 0.002512, 0.1387, 0.1356, 0.005612, 0.1356, 0.005612, 0.002512, 0.1387, 0.002512, 0.1387, 0.1356, 0.005612, 0.1356, 0.005612, 0.002512, 0.1387, 0.002512, 0.1387, 0.1356, 0.005612, 0.1356, 0.005612, 0.002512, 0.1387, 0.002512, 0.1387, 0.1356, 0.005612, 0.1356, 0.005612, 0.002512, 0.1387, 0.002512, 0.1387, 0.1356, 0.005612, 0.1356, 0.005612, 0.002512, 0.1387, 0.002512, 0.1387, 0.1356, 0.005612, 0.1356, 0.005612, 0.002512, 0.1387, 0.002512, 0.1387, 0.1356, 0.005612, 0.1356, 0.005612, 0.002512, 0.1387, 0.002512, 0.1387, 0.1356, 0.005612, 0.1356, 0.005612, 0.002512, 0.1387, 0.002512, 0.1387, 0.1356, 0.005612, 0.1356, 0.005612, 0.002512, 0.1387, 0.002512, 0.1387, 0.1356, 0.005612, 0.1356, 0.005612, 0.002512, 0.1387, 0.002512, 0.1387, 0.1356, 0.005612, 0.1356, 0.005612, 0.002512, 0.1387, 0.002512, 0.1387, 0.1356, 0.005612, 0.1356, 0.005612, 0.002512, 0.1387, 0.002512, 0.1387, 0.1356, 0.005612, 0.1356, 0.005612, 0.002512, 0.1387, 0.002512, 0.1387, 0.1356, 0.005612, 0.1356, 0.005612, 0.002512, 0.1387, 0.002512, 0.1387, 0.1356, 0.005612, 0.1356, 0.005612, 0.002512, 0.1387, 0.002512, 0.1387, 0.1356, 0.005612, 0.1356, 0.005612, 0.002512, 0.1387, 0.002512, 0.1387, 0.1356, 0.005612, 0.1356, 0.005612, 0.002512, 0.1387, 0.002512, 0.1387, 0.1356, 0.005612, 0.1356, 0.005612, 0.002512, 0.1387, 0.002512, 0.1387, 0.1356, 0.005612, 0.1356, 0.005612, 0.002512, 0.1387, 0.002512, 0.1387, 0.1356, 0.005612, 0.1356, 0.005612, 0.002512, 0.1387, 0.002512, 0.1387, 0.1356, 0.005612, 0.1356, 0.005612, 0.002512, 0.1387, 0.002512, 0.1387, 0.1356, 0.005612, 0.1356, 0.005612, 0.002512, 0.1387, 0.002512, 0.1387, 0.1356, 0.005612, 0.1356, 0.005612, 0.002512, 0.1387, 0.002512, 0.1387, 0.1356, 0.005612, 0.1356, 0.005612, 0.002512, 0.1387, 0.002512, 0.1387, 0.1356, 0.005612, 0.1356, 0.005612, 0.002512, 0.1387, 0.002512, 0.1387, 0.1356, 0.005612, 0.1356, 0.005612, 0.002512, 0.1387, 0.002512, 0.1387, 0.1356, 0.005612, 0.1356, 0.005612, 0.002512, 0.1387, 0.002512, 0.1387, 0.1356, 0.005612, 0.1356, 0.005612, 0.002512, 0.1387, 0.002512, 0.1387, 0.1356, 0.005612, 0.1356, 0.005612, 0.002512, 0.1387, 0.002512, 0.1387, 0.1356, 0.005612, 0.1356, 0.005612, 0.002512, 0.1387, 0.002512, 0.1387, 0.1356, 0.005612, 0.1356, 0.005612, 0.002512, 0.1387, 0.002512, 0.1387, 0.1356, 0.005612, 0.1356, 0.005612, 0.002512, 0.1387, 0.002512, 0.1387, 0.1356, 0.005612, 0.1356, 0.005612, 0.002512, 0.1387, 0.002512, 0.1387, 0.1356, 0.005612, 0.1356, 0.005612, 0.002512, 0.1387, 0.002512, 0.1387, 0.1356, 0.005612, 0.1356, 0.005612, 0.002512, 0.1387, 0.002512, 0.1387, 0.1356, 0.005612, 0.1356, 0.005612, 0.002512, 0.1387, 0.002512, 0.1387, 0.1356, 0.005612, 0.1356, 0.005612, 0.002512, 0.1387, 0.002512, 0.1387, 0.1356, 0.005612, 0.1356, 0.005612, 0.002512, 0.1387, 0.002512, 0.1387, 0.1356, 0.005612, 0.1356, 0.005612, 0.002512, 0.1387, 0.002512, 0.1387, 0.1356, 0.005612, 0.1356, 0.005612, 0.002512, 0.1387, 0.002512, 0.1387, 0.1356, 0.005612, 0.1356, 0.005612, 0.002512, 0.1387, 0.002512, 0.1387, 0.1356, 0.005612, 0.1356, 0.005612, 0.002512, 0.1387, 0.002512, 0.1387, 0.1356, 0.005612, 0.1356, 0.005612, 0.002512, 0.1387, 0.002512, 0.1387, 0.1356, 0.005612, 0.1356, 0.005612, 0.002512, 0.1387, 0.002512, 0.1387, 0.1356, 0.005612, 0.1356, 0.005612, 0.002512, 0.1387, 0.002512, 0.1387, 0.1356, 0.005612, 0.1356, 0.005612, 0.002512, 0.1387, 0.002512, 0.1387, 0.1356, 0.005612, 0.1356, 0.005612, 0.002512, 0.1387, 0.002512, 0.1387, 0.1356, 0.005612, 0.1356, 0.005612, 0.002512, 0.1387, 0.002512, 0.1387, 0.1356, 0.005612, 0.1356, 0.005612, 0.002512, 0.1387, 0.002512, 0.1387, 0.1356, 0.005612, 0.1356, 0.005612, 0.002512, 0.1387, 0.002512, 0.1387, 0.1356, 0.005612, 0.1356, 0.005612, 0.002512, 0.1387, 0.002512, 0.1387, 0.1356, 0.005612, 0.1356, 0.005612, 0.002512, 0.1387, 0.002512, 0.1387, 0.1356, 0.005612, 0.1356, 0.005612, 0.002512, 0.1387, 0.002512, 0.1387, 0.1356, 0.005612, 0.1356, 0.005612, 0.002512, 0.1387, 0.002512, 0.1387, 0.1356, 0.005612, 0.1356, 0.005612, 0.002512, 0.1387, 0.002512, 0.1387, 0.1356, 0.005612, 0.1356, 0.005612, 0.002512, 0.1387, 0.002512, 0.1387, 0.1356, 0.005612, 0.1356, 0.005612, 0.002512, 0.1387, 0.002512, 0.1387, 0.1356, 0.005612, 0.1356, 0.005612, 0.002512, 0.1387, 0.002512, 0.1387, 0.1356, 0.005612, 0.1356, 0.005612, 0.002512, 0.1387, 0.002512, 0.1387, 0.1356, 0.005612, 0.1356, 0.005612, 0.002512, 0.1387, 0.002512, 0.1387, 0.1356, 0.005612, 0.1356, 0.005612, 0.002512, 0.1387, 0.002512, 0.1387, 0.1356, 0.005612, 0.1356, 0.005612, 0.002512, 0.1387, 0.002512, 0.1387, 0.1356, 0.005612, 0.1356, 0.005612, 0.002512, 0.1387, 0.002512, 0.1387, 0.1356, 0.005612, 0.1356, 0.005612, 0.002512, 0.1387, 0.002512, 0.1387, 0.1356, 0.005612, 0.1356, 0.005612, 0.002512, 0.1387, 0.002512, 0.1387, 0.1356, 0.005612, 0.1356, 0.005612, 0.002512, 0.1387, 0.002512, 0.1387, 0.1356, 0.005612, 0.1356, 0.005612, 0.002512, 0.1387, 0.002512, 0.1387, 0.1356, 0.005612, 0.1356, 0.005612, 0.002512, 0.1387, 0.002512, 0.1387, 0.1356, 0.005612, 0.1356, 0.005612, 0.002512, 0.1387, 0.002512, 0.1387, 0.1356, 0.005612, 0.1356, 0.005612, 0.002512, 0.1387, 0.002512, 0.1387, 0.1356, 0.005612, 0.1356, 0.005612, 0.002512, 0.1387, 0.002512, 0.1387, 0.1356, 0.005612, 0.1356, 0.005612, 0.002512, 0.1387, 0.002512, 0.1387, 0.1356, 0.005612, 0.1356, 0.005612, 0.002512, 0.1387, 0.002512, 0.1387, 0.1356, 0.005612, 0.1356, 0.005612, 0.002512, 0.1387, 0.002512, 0.1387, 0.1356, 0.005612, 0.1356, 0.005612, 0.002512, 0.1387, 0.002512, 0.1387, 0.1356, 0.005612, 0.1356, 0.005612, 0.002512, 0.1387, 0.002512, 0.1387, 0.1356, 0.005612, 0.1356, 0.005612, 0.002512, 0.1387, 0.002512, 0.1387, 0.1356, 0.005612, 0.1356, 0.005612, 0.002512, 0.1387, 0.002512, 0.1387, 0.1356, 0.005612, 0.1356, 0.005612, 0.002512, 0.1387, 0.002512, 0.1387, 0.1356, 0.005612, 0.1356, 0.005612, 0.002512, 0.1387, 0.002512, 0.1387, 0.1356, 0.005612, 0.1356, 0.005612, 0.002512, 0.1387, 0.002512, 0.1387, 0.1356, 0.005612, 0.1356, 0.005612, 0.002512, 0.1387, 0.002512, 0.1387, 0.1356, 0.005612, 0.1356, 0.005612, 0.002512, 0.1387, 0.002512, 0.1387, 0.1356, 0.005612, 0.1356, 0.005612, 0.002512, 0.1387, 0.002512, 0.1387, 0.1356, 0.005612, 0.1356, 0.005612, 0.002512, 0.1387, 0.002512, 0.1387, 0.1356, 0.005612, 0.1356, 0.005612, 0.002512, 0.1387, 0.002512, 0.1387, 0.1356, 0.005612, 0.1356, 0.005612, 0.002512, 0.1387, 0.002512, 0.1387, 0.1356, 0.005612, 0.1356, 0.005612, 0.002512, 0.1387, 0.002512, 0.1387, 0.1356, 0.005612, 0.1356, 0.005612, 0.002512, 0.1387, 0.002512, 0.1387, 0.1356, 0.005612, 0.1356, 0.005612, 0.002512, 0.1387, 0.002512, 0.1387, 0.1356, 0.005612, 0.1356, 0.005612, 0.002512, 0.1387, 0.002512, 0.1387, 0.1356, 0.005612, 0.1356, 0.005612, 0.002512, 0.1387, 0.002512, 0.1387, 0.1356, 0.005612, 0.1356, 0.005612, 0.002512, 0.1387, 0.002512, 0.1387, 0.1356, 0.005612, 0.1356, 0.005612, 0.002512, 0.1387, 0.002512, 0.1387, 0.1356, 0.005612, 0.1356, 0.005612, 0.002512, 0.1387, 0.002512, 0.1387, 0.1356, 0.005612, 0.1356, 0.005612, 0.002512, 0.1387, 0.002512, 0.1387, 0.1356, 0.005612, 0.1356, 0.005612, 0.002512, 0.1387, 0.002512, 0.1387, 0.1356, 0.005612, 0.1356, 0.005612, 0.002512, 0.1387, 0.002512, 0.1387, 0.1356, 0.005612, 0.1356, 0.005612, 0.002512, 0.1387, 0.002512, 0.1387, 0.1356, 0.005612, 0.1356, 0.005612, 0.002512, 0.1387, 0.002512, 0.1387, 0.1356, 0.005612, 0.1356, 0.005612, 0.002512, 0.1387, 0.002512, 0.1387, 0.1356, 0.005612, 0.1356, 0.005612, 0.002512, 0.1387, 0.002512, 0.1387, 0.1356, 0.005612, 0.1356, 0.005612, 0.002512, 0.1387, 0.002512, 0.1387, 0.1356, 0.005612, 0.1356, 0.005612, 0.002512, 0.1387, 0.002512, 0.1387, 0.1356, 0.005612, 0.1356, 0.005612, 0.002512, 0.1387, 0.002512, 0.1387, 0.1356, 0.005612, 0.1356, 0.005612, 0.002512, 0.1387, 0.002512, 0.1387, 0.1356, 0.005612, 0.1356, 0.005612, 0.002512, 0.1387, 0.002512, 0.1387, 0.1356, 0.005612, 0.1356, 0.005612, 0.002512, 0.1387, 0.002512, 0.1387, 0.1356, 0.005612, 0.1356, 0.005612, 0.002512, 0.1387, 0.002512, 0.1387, 0.1356, 0.005612, 0.1356, 0.005612, 0.002512, 0.1387, 0.002512, 0.1387, 0.1356, 0.005612, 0.1356, 0.005612, 0.002512, 0.1387, 0.002512, 0.1387, 0.1356, 0.005612, 0.1356, 0.005612, 0.002512, 0.1387, 0.002512, 0.1387, 0.1356, 0.005612, 0.1356, 0.005612, 0.002512, 0.1387, 0.002512, 0.1387, 0.1356, 0.005612, 0.1356, 0.005612, 0.002512, 0.1387, 0.002512, 0.1387, 0.1356, 0.005612, 0.1356, 0.005612, 0.002512, 0.1387, 0.002512, 0.1387, 0.1356, 0.005612, 0.1356, 0.005612, 0.002512, 0.1387, 0.002512, 0.1387, 0.1356, 0.005612, 0.1356, 0.005612, 0.002512, 0.1387, 0.002512, 0.1387, 0.1356, 0.005612, 0.1356, 0.005612, 0.002512, 0.1387, 0.002512, 0.1387, 0.1356, 0.005612, 0.1356, 0.005612, 0.002512, 0.1387, 0.002512, 0.1387, 0.1356, 0.005612, 0.1356, 0.005612, 0.002512, 0.1387, 0.002512, 0.1387, 0.1356, 0.005612, 0.1356, 0.005612, 0.002512, 0.1387, 0.002512, 0.1387, 0.1356, 0.005612, 0.1356, 0.005612, 0.002512, 0.1387, 0.002512, 0.1387, 0.1356, 0.005612, 0.1356, 0.005612, 0.002512, 0.1387, 0.002512, 0.1387, 0.1356, 0.005612, 0.1356, 0.005612, 0.002512, 0.1387, 0.002512, 0.1387, 0.1356, 0.005612, 0.1356, 0.005612, 0.002512, 0.1387, 0.002512, 0.1387, 0.1356, 0.005612, 0.1356, 0.005612, 0.002512, 0.1387, 0.002512, 0.1387, 0.1356, 0.005612, 0.1356, 0.005612, 0.002512, 0.1387, 0.002512, 0.1387, 0.1356, 0.005612, 0.1356, 0.005612, 0.002512, 0.1387, 0.002512, 0.1387, 0.1356, 0.005612, 0.1356, 0.005612, 0.002512, 0.1387, 0.002512, 0.1387, 0.1356, 0.005612, 0.1356, 0.005612, 0.002512, 0.1387, 0.002512, 0.1387, 0.1356, 0.005612, 0.1356, 0.005612, 0.002512, 0.1387, 0.002512, 0.1387, 0.1356, 0.005612, 0.1356, 0.005612, 0.002512, 0.1387, 0.002512, 0.1387, 0.1356, 0.005612, 0.1356, 0.005612, 0.002512, 0.1387, 0.002512, 0.1387, 0.1356, 0.005612, 0.1356, 0.005612, 0.002512, 0.1387, 0.002512, 0.1387, 0.1356, 0.005612, 0.1356, 0.005612, 0.002512, 0.1387, 0.002512, 0.1387, 0.1356, 0.005612, 0.1356, 0.005612, 0.002512, 0.1387, 0.002512, 0.1387, 0.1356, 0.005612, 0.1356, 0.005612, 0.002512, 0.1387, 0.002512, 0.1387, 0.1356, 0.005612, 0.1356, 0.005612, 0.002512, 0.1387, 0.002512, 0.1387, 0.1356, 0.005612, 0.1356, 0.005612, 0.002512, 0.1387, 0.002512, 0.1387, 0.1356, 0.005612, 0.1356, 0.005612, 0.002512, 0.1387, 0.002512, 0.1387, 0.1356, 0.005612, 0.1356, 0.005612, 0.002512, 0.1387, 0.002512, 0.1387, 0.1356, 0.005612, 0.1356, 0.005612, 0.002512, 0.1387, 0.002512, 0.1387, 0.1356, 0.005612, 0.1356, 0.005612, 0.002512, 0.1387, 0.002512, 0.1387, 0.1356, 0.005612, 0.1356, 0.005612, 0.002512, 0.1387, 0.002512, 0.1387, 0.1356, 0.005612, 0.1356, 0.005612, 0.002512, 0.1387, 0.002512, 0.1387, 0.1356, 0.005612, 0.1356, 0.005612, 0.002512, 0.1387, 0.002512, 0.1387, 0.1356, 0.005612, 0.1356, 0.005612, 0.002512, 0.1387, 0.002512, 0.1387, 0.1356, 0.005612, 0.1356, 0.005612, 0.002512, 0.1387, 0.002512, 0.1387, 0.1356, 0.005612, 0.1356, 0.005612, 0.002512, 0.1387, 0.002512, 0.1387, 0.1356, 0.005612, 0.1356, 0.005612, 0.002512, 0.1387, 0.002512, 0.1387, 0.1356, 0.005612, 0.1356, 0.005612, 0.002512, 0.1387, 0.002512, 0.1387, 0.1356, 0.005612, 0.1356, 0.005612, 0.002512, 0.1387, 0.002512, 0.1387, 0.1356, 0.005612, 0.1356, 0.005612, 0.002512, 0.1387, 0.002512, 0.1387, 0.1356, 0.005612, 0.1356, 0.005612, 0.002512, 0.1387, 0.002512, 0.1387, 0.1356, 0.005612, 0.1356, 0.005612, 0.002512, 0.1387, 0.002512, 0.1387, 0.1356, 0.005612, 0.1356, 0.005612, 0.002512, 0.1387, 0.002512, 0.1387, 0.1356, 0.005612, 0.1356, 0.005612, 0.002512, 0.1387, 0.002512, 0.1387, 0.1356, 0.005612, 0.1356, 0.005612, 0.002512, 0.1387, 0.002512, 0.1387, 0.1356, 0.005612, 0.1356, 0.005612, 0.002512, 0.1387, 0.002512, 0.1387, 0.1356, 0.005612, 0.1356, 0.005612, 0.002512, 0.1387, 0.002512, 0.1387, 0.1356, 0.005612, 0.1356, 0.005612, 0.002512, 0.1387, 0.002512, 0.1387, 0.1356, 0.005612, 0.1356, 0.005612, 0.002512, 0.1387, 0.002512, 0.1387, 0.1356, 0.005612, 0.1356, 0.005612, 0.002512, 0.1387, 0.002512, 0.1387, 0.1356, 0.005612, 0.1356, 0.005612, 0.002512, 0.1387, 0.002512, 0.1387, 0.1356, 0.005612, 0.1356, 0.005612, 0.002512, 0.1387, 0.002512, 0.1387, 0.1356, 0.005612, 0.1356, 0.005612, 0.002512, 0.1387, 0.002512, 0.1387, 0.1356, 0.005612, 0.1356, 0.005612, 0.002512, 0.1387, 0.002512, 0.1387, 0.1356, 0.005612, 0.1356, 0.005612, 0.002512, 0.1387, 0.002512, 0.1387, 0.1356, 0.005612, 0.1356, 0.005612, 0.002512, 0.1387, 0.002512, 0.1387, 0.1356, 0.005612, 0.1356, 0.005612, 0.002512, 0.1387, 0.002512, 0.1387, 0.1356, 0.005612, 0.1356, 0.005612, 0.002512, 0.1387, 0.002512, 0.1387, 0.1356, 0.005612, 0.1356, 0.005612, 0.002512, 0.1387, 0.002512, 0.1387, 0.1356, 0.005612, 0.1356, 0.005612, 0.002512, 0.1387, 0.002512, 0.1387, 0.1356, 0.005612, 0.1356, 0.005612, 0.002512, 0.1387, 0.002512, 0.1387, 0.1356, 0.005612, 0.1356, 0.005612, 0.002512, 0.1387, 0.002512, 0.1387, 0.1356, 0.005612, 0.1356, 0.005612, 0.002512, 0.1387, 0.002512, 0.1387, 0.1356, 0.005612, 0.1356, 0.005612, 0.002512, 0.1387, 0.002512, 0.1387, 0.1356, 0.005612, 0.1356, 0.005612, 0.002512, 0.1387, 0.002512, 0.1387, 0.1356, 0.005612, 0.1356, 0.005612, 0.002512, 0.1387, 0.002512, 0.1387, 0.1356, 0.005612, 0.1356, 0.005612, 0.002512, 0.1387, 0.002512, 0.1387, 0.1356, 0.005612, 0.1356, 0.005612, 0.002512, 0.1387, 0.002512, 0.1387, 0.1356, 0.005612, 0.1356, 0.005612, 0.002512, 0.1387, 0.002512, 0.1387, 0.1356, 0.005612, 0.1356, 0.005612, 0.002512, 0.1387, 0.002512, 0.1387, 0.1356, 0.005612, 0.1356, 0.005612, 0.002512, 0.1387, 0.002512, 0.1387, 0.1356, 0.005612, 0.1356, 0.005612, 0.002512, 0.1387, 0.002512, 0.1387, 0.1356, 0.005612, 0.1356, 0.005612, 0.002512, 0.1387, 0.002512, 0.1387, 0.1356, 0.005612, 0.1356, 0.005612, 0.002512, 0.1387, 0.002512, 0.1387, 0.1356, 0.005612, 0.1356, 0.005612, 0.002512, 0.1387, 0.002512, 0.1387, 0.1356, 0.005612, 0.1356, 0.005612, 0.002512, 0.1387, 0.002512, 0.1387, 0.1356, 0.005612, 0.1356, 0.005612, 0.002512, 0.1387, 0.002512, 0.1387, 0.1356, 0.005612, 0.1356, 0.005612, 0.002512, 0.1387, 0.002512, 0.1387, 0.1356, 0.005612, 0.1356, 0.005612, 0.002512, 0.1387, 0.002512, 0.1387, 0.1356, 0.005612, 0.1356, 0.005612, 0.002512, 0.1387, 0.002512, 0.1387, 0.1356, 0.005612, 0.1356, 0.005612, 0.002512, 0.1387, 0.002512, 0.1387, 0.1356, 0.005612, 0.1356, 0.005612, 0.002512, 0.1387, 0.002512, 0.1387, 0.1356, 0.005612, 0.1356, 0.005612, 0.002512, 0.1387, 0.002512, 0.1387, 0.1356, 0.005612, 0.1356, 0.005612, 0.002512, 0.1387, 0.002512, 0.1387, 0.1356, 0.005612, 0.1356, 0.005612, 0.002512, 0.1387, 0.002512, 0.1387, 0.1356, 0.005612, 0.1356, 0.005612, 0.002512, 0.1387, 0.002512, 0.1387, 0.1356, 0.005612, 0.1356, 0.005612, 0.002512, 0.1387, 0.002512, 0.1387, 0.1356, 0.005612, 0.1356, 0.005612, 0.002512, 0.1387, 0.002512, 0.1387, 0.1356, 0.005612, 0.1356, 0.005612, 0.002512, 0.1387, 0.002512, 0.1387, 0.1356, 0.005612, 0.1356, 0.005612, 0.002512, 0.1387, 0.002512, 0.1387, 0.1356, 0.005612, 0.1356, 0.005612, 0.002512, 0.1387, 0.002512, 0.1387, 0.1356, 0.005612, 0.1356, 0.005612, 0.002512, 0.1387, 0.002512, 0.1387, 0.1356, 0.005612, 0.1356, 0.005612, 0.002512, 0.1387, 0.002512, 0.1387, 0.1356, 0.005612, 0.1356, 0.005612, 0.002512, 0.1387, 0.002512, 0.1387, 0.1356, 0.005612, 0.1356, 0.005612, 0.002512, 0.1387, 0.002512, 0.1387, 0.1356, 0.005612, 0.1356, 0.005612, 0.002512, 0.1387, 0.002512, 0.1387, 0.1356, 0.005612, 0.1356, 0.005612, 0.002512, 0.1387, 0.002512, 0.1387, 0.1356, 0.005612, 0.1356, 0.005612, 0.002512, 0.1387, 0.002512, 0.1387, 0.1356, 0.005612, 0.1356, 0.005612, 0.002512, 0.1387, 0.002512, 0.1387, 0.1356, 0.005612, 0.1356, 0.005612, 0.002512, 0.1387, 0.002512, 0.1387, 0.1356, 0.005612, 0.1356, 0.005612, 0.002512, 0.1387, 0.002512, 0.1387, 0.1356, 0.005612, 0.1356, 0.005612, 0.002512, 0.1387, 0.002512, 0.1387, 0.1356, 0.005612, 0.1356, 0.005612, 0.002512, 0.1387, 0.002512, 0.1387, 0.1356, 0.005612, 0.1356, 0.005612, 0.002512, 0.1387, 0.002512, 0.1387, 0.1356, 0.005612, 0.1356, 0.005612, 0.002512, 0.1387, 0.002512, 0.1387, 0.1356, 0.005612, 0.1356, 0.005612, 0.002512, 0.1387, 0.002512, 0.1387, 0.1356, 0.005612, 0.1356, 0.005612, 0.002512, 0.1387, 0.002512, 0.1387, 0.1356, 0.005612, 0.1356, 0.005612, 0.002512, 0.1387, 0.002512, 0.1387, 0.1356, 0.005612, 0.1356, 0.005612, 0.002512, 0.1387, 0.002512, 0.1387, 0.1356, 0.005612, 0.1356, 0.005612, 0.002512, 0.1387, 0.002512, 0.1387, 0.1356, 0.005612, 0.1356, 0.005612, 0.002512, 0.1387, 0.002512, 0.1387, 0.1356, 0.005612, 0.1356, 0.005612, 0.002512, 0.1387, 0.002512, 0.1387, 0.1356, 0.005612, 0.1356, 0.005612, 0.002512, 0.1387, 0.002512, 0.1387, 0.1356, 0.005612, 0.1356, 0.005612, 0.002512, 0.1387, 0.002512, 0.1387, 0.1356, 0.005612, 0.1356, 0.005612, 0.002512, 0.1387, 0.002512, 0.1387, 0.1356, 0.005612, 0.1356, 0.005612, 0.002512, 0.1387, 0.002512, 0.1387, 0.1356, 0.005612, 0.1356, 0.005612, 0.002512, 0.1387, 0.002512, 0.1387, 0.1356, 0.005612, 0.1356, 0.005612, 0.002512, 0.1387, 0.002512, 0.1387, 0.1356, 0.005612, 0.1356, 0.005612, 0.002512, 0.1387, 0.002512, 0.1387, 0.1356, 0.005612, 0.1356, 0.005612, 0.002512, 0.1387, 0.002512, 0.1387, 0.1356, 0.005612, 0.1356, 0.005612, 0.002512, 0.1387, 0.002512, 0.1387, 0.1356, 0.005612, 0.1356, 0.005612, 0.002512, 0.1387, 0.002512, 0.1387, 0.1356, 0.005612, 0.1356, 0.005612, 0.002512, 0.1387, 0.002512, 0.1387, 0.1356, 0.005612, 0.1356, 0.005612, 0.002512, 0.1387, 0.002512, 0.1387, 0.1356, 0.005612, 0.1356, 0.005612, 0.002512, 0.1387, 0.002512, 0.1387, 0.1356, 0.005612, 0.1356, 0.005612, 0.002512, 0.1387, 0.002512, 0.1387, 0.1356, 0.005612, 0.1356, 0.005612, 0.002512, 0.1387, 0.002512, 0.1387, 0.1356, 0.005612, 0.1356, 0.005612, 0.002512, 0.1387, 0.002512, 0.1387, 0.1356, 0.005612, 0.1356, 0.005612, 0.002512, 0.1387, 0.002512, 0.1387, 0.1356, 0.005612, 0.1356, 0.005612, 0.002512, 0.1387, 0.002512, 0.1387, 0.1356, 0.005612, 0.1356, 0.005612, 0.002512, 0.1387, 0.002512, 0.1387, 0.1356, 0.005612, 0.1356, 0.005612, 0.002512, 0.1387, 0.002512, 0.1387, 0.1356, 0.005612, 0.1356, 0.005612, 0.002512, 0.1387, 0.002512, 0.1387, 0.1356, 0.005612, 0.1356, 0.005612, 0.002512, 0.1387, 0.002512, 0.1387, 0.1356, 0.005612, 0.1356, 0.005612, 0.002512, 0.1387, 0.002512, 0.1387, 0.1356, 0.005612, 0.1356, 0.005612, 0.002512, 0.1387, 0.002512, 0.1387, 0.1356, 0.005612, 0.1356, 0.005612, 0.002512, 0.1387, 0.002512, 0.1387, 0.1356, 0.005612, 0.1356, 0.005612, 0.002512, 0.1387, 0.002512, 0.1387, 0.1356, 0.005612, 0.1356, 0.005612, 0.002512, 0.1387, 0.002512, 0.1387, 0.1356, 0.005612, 0.1356, 0.005612, 0.002512, 0.1387, 0.002512, 0.1387, 0.1356, 0.005612, 0.1356, 0.005612, 0.002512, 0.1387, 0.002512, 0.1387, 0.1356, 0.005612, 0.1356, 0.005612, 0.002512, 0.1387, 0.002512, 0.1387, 0.1356, 0.005612, 0.1356, 0.005612, 0.002512, 0.1387, 0.002512, 0.1387, 0.1356, 0.005612, 0.1356, 0.005612, 0.002512, 0.1387, 0.002512, 0.1387, 0.1356, 0.005612, 0.1356, 0.005612, 0.002512, 0.1387, 0.002512, 0.1387, 0.1356, 0.005612, 0.1356, 0.005612, 0.002512, 0.1387, 0.002512, 0.1387, 0.1356, 0.005612, 0.1356, 0.005612, 0.002512, 0.1387, 0.002512, 0.1387, 0.1356, 0.005612, 0.1356, 0.005612, 0.002512, 0.1387, 0.002512, 0.1387, 0.1356, 0.005612, 0.1356, 0.005612, 0.002512, 0.1387, 0.002512, 0.1387, 0.1356, 0.005612, 0.1356, 0.005612, 0.002512, 0.1387, 0.002512, 0.1387, 0.1356, 0.005612, 0.1356, 0.005612, 0.002512, 0.1387, 0.002512, 0.1387, 0.1356, 0.005612, 0.1356, 0.005612, 0.002512, 0.1387, 0.002512, 0.1387, 0.1356, 0.005612, 0.1356, 0.005612, 0.002512, 0.1387, 0.002512, 0.1387, 0.1356, 0.005612, 0.1356, 0.005612, 0.002512, 0.1387, 0.002512, 0.1387, 0.1356, 0.005612, 0.1356, 0.005612, 0.002512, 0.1387, 0.002512, 0.1387, 0.1356, 0.005612, 0.1356, 0.005612, 0.002512, 0.1387, 0.002512, 0.1387, 0.1356, 0.005612, 0.1356, 0.005612, 0.002512, 0.1387, 0.002512, 0.1387, 0.1356, 0.005612, 0.1356, 0.005612, 0.002512, 0.1387, 0.002512, 0.1387, 0.1356, 0.005612, 0.1356, 0.005612, 0.002512, 0.1387, 0.002512, 0.1387, 0.1356, 0.005612, 0.1356, 0.005612, 0.002512, 0.1387, 0.002512, 0.1387, 0.1356, 0.005612, 0.1356, 0.005612, 0.002512, 0.1387, 0.002512, 0.1387, 0.1356, 0.005612, 0.1356, 0.005612, 0.002512, 0.1387, 0.002512, 0.1387, 0.1356, 0.005612, 0.1356, 0.005612, 0.002512, 0.1387, 0.002512, 0.1387, 0.1356, 0.005612, 0.1356, 0.005612, 0.002512, 0.1387, 0.002512, 0.1387, 0.1356, 0.005612, 0.1356, 0.005612, 0.002512, 0.1387, 0.002512, 0.1387, 0.1356, 0.005612, 0.1356, 0.005612, 0.002512, 0.1387, 0.002512, 0.1387, 0.1356, 0.005612, 0.1356, 0.005612, 0.002512, 0.1387, 0.002512, 0.1387, 0.1356, 0.005612, 0.1356, 0.005612, 0.002512, 0.1387, 0.002512, 0.1387, 0.1356, 0.005612, 0.1356, 0.005612, 0.002512, 0.1387, 0.002512, 0.1387, 0.1356, 0.005612, 0.1356, 0.005612, 0.002512, 0.1387, 0.002512, 0.1387, 0.1356, 0.005612, 0.1356, 0.005612, 0.002512, 0.1387, 0.002512, 0.1387, 0.1356, 0.005612, 0.1356, 0.005612, 0.002512, 0.1387, 0.002512, 0.1387, 0.1356, 0.005612, 0.1356, 0.005612, 0.002512, 0.1387, 0.002512, 0.1387, 0.1356, 0.005612, 0.1356, 0.005612, 0.002512, 0.1387, 0.002512, 0.1387, 0.1356, 0.005612, 0.1356, 0.005612, 0.002512, 0.1387, 0.002512, 0.1387, 0.1356, 0.005612, 0.1356, 0.005612, 0.002512, 0.1387, 0.002512, 0.1387, 0.1356, 0.005612, 0.1356, 0.005612, 0.002512, 0.1387, 0.002512, 0.1387, 0.1356, 0.005612, 0.1356, 0.005612, 0.002512, 0.1387, 0.002512, 0.1387, 0.1356, 0.005612, 0.1356, 0.005612, 0.002512, 0.1387, 0.002512, 0.1387, 0.1356, 0.005612, 0.1356, 0.005612, 0.002512, 0.1387, 0.002512, 0.1387, 0.1356, 0.005612, 0.1356, 0.005612, 0.002512, 0.1387, 0.002512, 0.1387, 0.1356, 0.005612, 0.1356, 0.005612, 0.002512, 0.1387, 0.002512, 0.1387, 0.1356, 0.005612, 0.1356, 0.005612, 0.002512, 0.1387, 0.002512, 0.1387, 0.1356, 0.005612, 0.1356, 0.005612, 0.002512, 0.1387, 0.002512, 0.1387, 0.1356, 0.005612, 0.1356, 0.005612, 0.002512, 0.1387, 0.002512, 0.1387, 0.1356, 0.005612, 0.1356, 0.005612, 0.002512, 0.1387, 0.002512, 0.1387, 0.1356, 0.005612, 0.1356, 0.005612, 0.002512, 0.1387, 0.002512, 0.1387, 0.1356, 0.005612, 0.1356, 0.005612, 0.002512, 0.1387, 0.002512, 0.1387, 0.1356, 0.005612, 0.1356, 0.005612, 0.002512, 0.1387, 0.002512, 0.1387, 0.1356, 0.005612, 0.1356, 0.005612, 0.002512, 0.1387, 0.002512, 0.1387, 0.1356, 0.005612, 0.1356, 0.005612, 0.002512, 0.1387, 0.002512, 0.1387, 0.1356, 0.005612, 0.1356, 0.005612, 0.002512, 0.1387, 0.002512, 0.1387, 0.1356, 0.005612, 0.1356, 0.005612, 0.002512, 0.1387, 0.002512, 0.1387, 0.1356, 0.005612, 0.1356, 0.005612, 0.002512, 0.1387, 0.002512, 0.1387, 0.1356, 0.005612, 0.1356, 0.005612, 0.002512, 0.1387, 0.002512, 0.1387, 0.1356, 0.005612, 0.1356, 0.005612, 0.002512, 0.1387, 0.002512, 0.1387, 0.1356, 0.005612, 0.1356, 0.005612, 0.002512, 0.1387, 0.002512, 0.1387, 0.1356, 0.005612, 0.1356, 0.005612, 0.002512, 0.1387, 0.002512, 0.1387, 0.1356, 0.005612, 0.1356, 0.005612, 0.002512, 0.1387, 0.002512, 0.1387, 0.1356, 0.005612, 0.1356, 0.005612, 0.002512, 0.1387, 0.002512, 0.1387, 0.1356, 0.005612, 0.1356, 0.005612, 0.002512, 0.1387, 0.002512, 0.1387, 0.1356, 0.005612, 0.1356, 0.005612, 0.002512, 0.1387, 0.002512, 0.1387, 0.1356, 0.005612, 0.1356, 0.005612, 0.002512, 0.1387, 0.002512, 0.1387, 0.1356, 0.005612, 0.1356, 0.005612, 0.002512, 0.1387, 0.002512, 0.1387, 0.1356, 0.005612, 0.1356, 0.005612, 0.002512, 0.1387, 0.002512, 0.1387, 0.1356, 0.005612, 0.1356, 0.005612, 0.002512, 0.1387, 0.002512, 0.1387, 0.1356, 0.005612, 0.1356, 0.005612, 0.002512, 0.1387, 0.002512, 0.1387, 0.1356, 0.005612, 0.1356, 0.005612, 0.002512, 0.1387, 0.002512, 0.1387, 0.1356, 0.005612, 0.1356, 0.005612, 0.002512, 0.1387, 0.002512, 0.1387, 0.1356, 0.005612, 0.1356, 0.005612, 0.002512, 0.1387, 0.002512, 0.1387, 0.1356, 0.005612, 0.1356, 0.005612, 0.002512, 0.1387, 0.002512, 0.1387, 0.1356, 0.005612, 0.1356, 0.005612, 0.002512, 0.1387, 0.002512, 0.1387, 0.1356, 0.005612, 0.1356, 0.005612, 0.002512, 0.1387, 0.002512, 0.1387, 0.1356, 0.005612, 0.1356, 0.005612, 0.002512, 0.1387, 0.002512, 0.1387, 0.1356, 0.005612, 0.1356, 0.005612, 0.002512, 0.1387, 0.002512, 0.1387, 0.1356, 0.005612, 0.1356, 0.005612, 0.002512, 0.1387, 0.002512, 0.1387, 0.1356, 0.005612, 0.1356, 0.005612, 0.002512, 0.1387, 0.002512, 0.1387, 0.1356, 0.005612, 0.1356, 0.005612, 0.002512, 0.1387, 0.002512, 0.1387, 0.1356, 0.005612, 0.1356, 0.005612, 0.002512, 0.1387, 0.002512, 0.1387, 0.1356, 0.005612, 0.1356, 0.005612, 0.002512, 0.1387, 0.002512, 0.1387, 0.1356, 0.005612, 0.1356, 0.005612, 0.002512, 0.1387, 0.002512, 0.1387, 0.1356, 0.005612, 0.1356, 0.005612, 0.002512, 0.1387, 0.002512, 0.1387, 0.1356, 0.005612, 0.1356, 0.005612, 0.002512, 0.1387, 0.002512, 0.1387, 0.1356, 0.005612, 0.1356, 0.005612, 0.002512, 0.1387, 0.002512, 0.1387, 0.1356, 0.005612, 0.1356, 0.005612, 0.002512, 0.1387, 0.002512, 0.1387, 0.1356, 0.005612, 0.1356, 0.005612, 0.002512, 0.1387, 0.002512, 0.1387, 0.1356, 0.005612, 0.1356, 0.005612, 0.002512, 0.1387, 0.002512, 0.1387, 0.1356, 0.005612, 0.1356, 0.005612, 0.002512, 0.1387, 0.002512, 0.1387, 0.1356, 0.005612, 0.1356, 0.005612, 0.002512, 0.1387, 0.002512, 0.1387, 0.1356, 0.005612, 0.1356, 0.005612, 0.002512, 0.1387, 0.002512, 0.1387, 0.1356, 0.005612, 0.1356, 0.6861, 0.03953, 0.6835, 0.2707, 0.7115, 0.05187, 0.7369, 0.06422, 0.6835, 0.2707, 0.7623, 0.07657, 0.8059, 0.8832, 0.6783, 0.7331, 0.7664, 0.9112, 0.8149, 0.116, 0.6835, 0.2707, 0.8286, 0.1295, 0.8422, 0.1431, 0.6835, 0.2707, 0.8401, 0.3203, 0.8359, 0.6749, 0.6783, 0.7331, 0.8339, 0.8522, 0.6835, 0.2707, 0.8149, 0.116, 0.8013, 0.1024, 0.6783, 0.7331, 0.8152, 0.8729, 0.8245, 0.8625, 0.6835, 0.2707, 0.6809, 0.5019, 0.8401, 0.3203, 0.6835, 0.2707, 0.8422, 0.1431, 0.8286, 0.1295, 0.8152, 0.8729, 0.6783, 0.7331, 0.8059, 0.8832, 0.7966, 0.8935, 0.8059, 0.8832, 0.7664, 0.9112, 0.6783, 0.7331, 0.6757, 0.9643, 0.7059, 0.9466, 0.6835, 0.2707, 0.7369, 0.06422, 0.7115, 0.05187, 0.6783, 0.7331, 0.8245, 0.8625, 0.8339, 0.8522, 0.6809, 0.5019, 0.838, 0.4976, 0.8401, 0.3203, 0.4771, 0.7478, 0.4779, 0.9944, 0.4854, 0.9953, 0.8013, 0.1024, 0.7877, 0.08891, 0.7623, 0.07657, 0.6783, 0.7331, 0.7059, 0.9466, 0.7362, 0.9289, 0.6835, 0.2707, 0.8013, 0.1024, 0.7623, 0.07657, 0.6783, 0.7331, 0.7362, 0.9289, 0.7664, 0.9112, 0.6809, 0.5019, 0.8359, 0.6749, 0.838, 0.4976, 0.4771, 0.7478, 0.6667, 0.7297, 0.4763, 0.5012, 0.5334, 0.007799, 0.4968, 0.003406, 0.4913, 0.004582, 0.5004, 0.9971, 0.5078, 0.998, 0.5444, 0.9902, 0.6589, 0.02855, 0.6511, 0.02476, 0.6067, 0.01659, 0.5809, 0.9824, 0.4771, 0.7478, 0.5444, 0.9902, 0.4929, 0.9962, 0.5004, 0.9971, 0.5444, 0.9902, 0.4802, 0.006934, 0.4747, 0.008111, 0.4755, 0.2547, 0.4771, 0.7478, 0.5809, 0.9824, 0.6174, 0.9746, 0.5334, 0.007799, 0.4857, 0.005758, 0.4802, 0.006934, 0.659, 0.9639, 0.6174, 0.9746, 0.6564, 0.9654, 0.6641, 0.9609, 0.6174, 0.9746, 0.6615, 0.9624, 0.6174, 0.9746, 0.659, 0.9639, 0.6615, 0.9624, 0.6667, 0.7297, 0.6174, 0.9746, 0.6641, 0.9609, 0.4771, 0.7478, 0.4854, 0.9953, 0.4929, 0.9962, 0.6719, 0.2673, 0.4755, 0.2547, 0.4763, 0.5012, 0.4857, 0.005758, 0.5334, 0.007799, 0.4913, 0.004582, 0.6693, 0.4985, 0.6719, 0.2673, 0.4763, 0.5012, 0.4771, 0.7478, 0.6174, 0.9746, 0.6667, 0.7297, 0.3497, 0.977, 0.3789, 0.9805, 0.3407, 0.9726, 0.6589, 0.02855, 0.6719, 0.2673, 0.6667, 0.03234, 0.6511, 0.02476, 0.6433, 0.02098, 0.6067, 0.01659, 0.6719, 0.2673, 0.6745, 0.03612, 0.6667, 0.03234, 0.4771, 0.7478, 0.4929, 0.9962, 0.5444, 0.9902, 0.4755, 0.2547, 0.6067, 0.01659, 0.5701, 0.01219, 0.5334, 0.007799, 0.4755, 0.2547, 0.5701, 0.01219, 0.4755, 0.2547, 0.5334, 0.007799, 0.4802, 0.006934, 0.6719, 0.2673, 0.6589, 0.02855, 0.6067, 0.01659, 0.6667, 0.7297, 0.6693, 0.4985, 0.4763, 0.5012, 0.6174, 0.9746, 0.6539, 0.9669, 0.6564, 0.9654, 0.3135, 0.7311, 0.3136, 0.9594, 0.3226, 0.9638, 0.3317, 0.9682, 0.3789, 0.9805, 0.4655, 0.7444, 0.408, 0.984, 0.4655, 0.7444, 0.3789, 0.9805, 0.4372, 0.9875, 0.4663, 0.991, 0.4655, 0.7444, 0.4372, 0.9875, 0.4655, 0.7444, 0.408, 0.984, 0.3702, 0.02451, 0.3392, 0.03111, 0.3327, 0.0349, 0.3135, 0.7311, 0.4647, 0.4978, 0.3134, 0.5029, 0.3197, 0.04248, 0.3133, 0.04628, 0.3134, 0.2746, 0.3262, 0.03869, 0.3702, 0.02451, 0.3327, 0.0349, 0.3134, 0.2746, 0.4639, 0.2513, 0.3197, 0.04248, 0.3789, 0.9805, 0.3317, 0.9682, 0.3407, 0.9726, 0.256, 0.9332, 0.3043, 0.7284, 0.2319, 0.9215, 0.4639, 0.2513, 0.3134, 0.2746, 0.4647, 0.4978, 0.4639, 0.2513, 0.4631, 0.004706, 0.4321, 0.01131, 0.2802, 0.945, 0.3044, 0.9567, 0.3043, 0.7284, 0.4639, 0.2513, 0.4321, 0.01131, 0.4012, 0.01791, 0.3262, 0.03869, 0.3197, 0.04248, 0.3702, 0.02451, 0.4655, 0.7444, 0.4647, 0.4978, 0.3135, 0.7311, 0.4655, 0.7444, 0.3135, 0.7311, 0.3226, 0.9638, 0.3226, 0.9638, 0.3317, 0.9682, 0.4655, 0.7444, 0.4647, 0.4978, 0.3134, 0.2746, 0.3134, 0.5029, 0.3197, 0.04248, 0.4639, 0.2513, 0.3702, 0.02451, 0.2802, 0.945, 0.3043, 0.7284, 0.256, 0.9332, 0.1898, 0.892, 0.3043, 0.7284, 0.1719, 0.8742, 0.1183, 0.8275, 0.1269, 0.836, 0.1316, 0.6648, 0.3041, 0.2718, 0.2514, 0.07433, 0.2251, 0.08973, 0.2077, 0.9097, 0.2319, 0.9215, 0.1898, 0.892, 0.2514, 0.07433, 0.3041, 0.2718, 0.2777, 0.05894, 0.1183, 0.8275, 0.1316, 0.6648, 0.1097, 0.8189, 0.1768, 0.1295, 0.3041, 0.2718, 0.1878, 0.1173, 0.1549, 0.1538, 0.3041, 0.2718, 0.1659, 0.1416, 0.3043, 0.7284, 0.1362, 0.8387, 0.1541, 0.8565, 0.1362, 0.8387, 0.3043, 0.7284, 0.1409, 0.6675, 0.3041, 0.2718, 0.1768, 0.1295, 0.1659, 0.1416, 0.1455, 0.4963, 0.1409, 0.6675, 0.3042, 0.5001, 0.1409, 0.6675, 0.3043, 0.7284, 0.3042, 0.5001, 0.1878, 0.1173, 0.3041, 0.2718, 0.2251, 0.08973, 0.1502, 0.325, 0.1455, 0.4963, 0.3042, 0.5001, 0.3041, 0.2718, 0.304, 0.04355, 0.2777, 0.05894, 0.3041, 0.2718, 0.1502, 0.325, 0.3042, 0.5001, 0.3041, 0.2718, 0.1549, 0.1538, 0.1502, 0.325, 0.3043, 0.7284, 0.1541, 0.8565, 0.1719, 0.8742, 0.2319, 0.9215, 0.3043, 0.7284, 0.1898, 0.892, 0.1409, 0.3223, 0.06957, 0.2527, 0.05314, 0.2881, 0.1409, 0.3223, 0.1456, 0.1511, 0.1307, 0.1676, 0.1009, 0.2007, 0.1409, 0.3223, 0.1158, 0.1842, 0.06957, 0.2527, 0.1409, 0.3223, 0.08599, 0.2173, 0.03672, 0.3236, 0.1409, 0.3223, 0.05314, 0.2881, 0.01493, 0.3977, 0.1409, 0.3223, 0.0203, 0.359, 0.004203, 0.475, 0.1363, 0.4935, 0.009568, 0.4364, 0.005058, 0.5519, 0.1363, 0.4935, -0.001161, 0.5137, 0.1409, 0.3223, 0.03672, 0.3236, 0.0203, 0.359, 0.04091, 0.7002, 0.1316, 0.6648, 0.02372, 0.6663, 0.869, 0.1599, 0.854, 0.3244, 0.8818, 0.1727, 0.05811, 0.7341, 0.1316, 0.6648, 0.04091, 0.7002, 0.1316, 0.6648, 0.0175, 0.6282, 0.02372, 0.6663, 0.1363, 0.4935, 0.004203, 0.475, -0.001161, 0.5137, 0.1316, 0.6648, 0.05811, 0.7341, 0.0753, 0.768, 0.1409, 0.3223, 0.1009, 0.2007, 0.08599, 0.2173, 0.1363, 0.4935, 0.01128, 0.59, 0.1316, 0.6648, 0.1011, 0.8104, 0.1316, 0.6648, 0.0753, 0.768, 0.1363, 0.4935, 0.01493, 0.3977, 0.009568, 0.4364, 0.1409, 0.3223, 0.1307, 0.1676, 0.1158, 0.1842, 0.1316, 0.6648, 0.1011, 0.8104, 0.1097, 0.8189, 0.1409, 0.3223, 0.01493, 0.3977, 0.1363, 0.4935, 0.01128, 0.59, 0.0175, 0.6282, 0.1316, 0.6648, 0.1363, 0.4935, 0.005058, 0.5519, 0.01128, 0.59, 0.869, 0.1599, 0.8561, 0.1471, 0.854, 0.3244, 0.8498, 0.679, 0.9851, 0.6023, 0.8519, 0.5017, 0.8498, 0.679, 0.8478, 0.8563, 0.8643, 0.8379, 0.8974, 0.8011, 0.8498, 0.679, 0.8809, 0.8195, 0.9304, 0.7473, 0.8498, 0.679, 0.914, 0.7827, 0.9797, 0.641, 0.8498, 0.679, 0.9633, 0.6764, 0.9469, 0.7119, 0.8498, 0.679, 0.9304, 0.7473, 0.8519, 0.5017, 0.9958, 0.525, 1.001, 0.4863, 0.854, 0.3244, 0.9419, 0.2659, 0.9247, 0.232, 0.8947, 0.1854, 0.854, 0.3244, 0.9075, 0.1982, 0.9887, 0.41, 0.854, 0.3244, 0.8519, 0.5017, 0.8498, 0.679, 0.8974, 0.8011, 0.914, 0.7827, 0.9851, 0.6023, 0.8498, 0.679, 0.9797, 0.641, 0.9958, 0.525, 0.8519, 0.5017, 0.9904, 0.5636, 0.9949, 0.4481, 0.8519, 0.5017, 1.001, 0.4863, 0.9763, 0.3337, 0.854, 0.3244, 0.9825, 0.3718, 0.9887, 0.41, 0.8519, 0.5017, 0.9949, 0.4481, 0.854, 0.3244, 0.8947, 0.1854, 0.8818, 0.1727, 0.9591, 0.2998, 0.854, 0.3244, 0.9763, 0.3337, 0.8498, 0.679, 0.8643, 0.8379, 0.8809, 0.8195, 0.854, 0.3244, 0.9247, 0.232, 0.9075, 0.1982, 0.8519, 0.5017, 0.9851, 0.6023, 0.9904, 0.5636, 0.854, 0.3244, 0.9887, 0.41, 0.9825, 0.3718, 0.8498, 0.679, 0.9469, 0.7119, 0.9633, 0.6764, 0.0, 0.0, 0.0, 1.0, 1.0, 1.0, 1.0, 0.0, 0.0, 0.0, 0.0, 1.0, 1.0, 1.0, 1.0, 0.0, 0.0, 0.0, 0.0, 1.0, 1.0, 1.0, 1.0, 0.0, 0.0, 0.0, 0.0, 1.0, 1.0, 1.0, 1.0, 0.0, 0.531, 0.531, 0.531, 0.469, 0.469, 0.469, 0.469, 0.531, 0.531, 0.531, 0.531, 0.469, 0.469, 0.469, 0.469, 0.531, 0.0, 0.0, 0.0, 1.0, 1.0, 1.0, 1.0, 0.0, 0.0, 0.0, 0.0, 1.0, 1.0, 1.0, 1.0, 0.0, 0.0, 0.0, 0.0, 1.0, 1.0, 1.0, 1.0, 0.0, 0.0, 0.0, 0.0, 1.0, 1.0, 1.0, 1.0, 0.0, 0.531, 0.531, 0.531, 0.469, 0.469, 0.469, 0.469, 0.531, 0.531, 0.531, 0.531, 0.469, 0.469, 0.469, 0.469, 0.531, 0.0, 0.0, 0.0, 1.0, 1.0, 1.0, 1.0, 0.0, 0.0, 0.0, 0.0, 1.0, 1.0, 1.0, 1.0, 0.0, 0.0, 0.0, 0.0, 1.0, 1.0, 1.0, 1.0, 0.0, 0.0, 0.0, 0.0, 1.0, 1.0, 1.0, 1.0, 0.0, 0.531, 0.531, 0.531, 0.469, 0.469, 0.469, 0.469, 0.531, 0.531, 0.531, 0.531, 0.469, 0.469, 0.469, 0.469, 0.531, 0.0, 0.0, 0.0, 1.0, 1.0, 1.0, 1.0, 0.0, 0.0, 0.0, 0.0, 1.0, 1.0, 1.0, 1.0, 0.0, 0.0, 0.0, 0.0, 1.0, 1.0, 1.0, 1.0, 0.0, 0.0, 0.0, 0.0, 1.0, 1.0, 1.0, 1.0, 0.0, 0.531, 0.531, 0.531, 0.469, 0.469, 0.469, 0.469, 0.531, 0.531, 0.531, 0.531, 0.469, 0.469, 0.469, 0.469, 0.531])
me_cube.use_remesh_preserve_volume = False
me_cube.use_remesh_preserve_attributes = False
me_cube.use_mirror_vertex_groups = False
me_cube.update()

# ---- objects
ob_cube = bpy.data.objects.new('Cube', me_cube)
ob_lamp = bpy.data.objects.new('Lamp', light_lamp)
ob_camera = bpy.data.objects.new('Camera', cam_camera)

# ---- transforms, parenting, visibility, modifiers, constraints
ob_cube.location = (0.01339, 0.2821, 0.07299)
ob_cube.scale = (0.8655, 0.06148, 0.03123)
ob_cube.lineart.crease_threshold = 0.0
ob_lamp.location = (4.076, 1.005, 5.904)
ob_lamp.rotation_euler = (0.6503, 0.05522, 1.866)
ob_lamp.lock_rotations_4d = False
ob_lamp.empty_display_type = 'ARROWS'
ob_lamp.color = (0.0, 0.0, 0.0, 0.0)
ob_lamp.lineart.crease_threshold = 0.0
ob_camera.location = (7.481, -6.508, 5.344)
ob_camera.rotation_euler = (1.109, 0.01082, 0.8149)
ob_camera.lock_rotations_4d = False
ob_camera.empty_display_type = 'ARROWS'
ob_camera.color = (0.0, 0.0, 0.0, 0.0)
ob_camera.display_type = 'WIRE'
ob_camera.lineart.crease_threshold = 0.0

# ---- collection membership
col_collection_1.objects.link(ob_cube)
col_collection_1.objects.link(ob_lamp)
col_collection_1.objects.link(ob_camera)

# ---- scene / render settings (as saved in the file)
scene.camera = ob_camera
scene.frame_start = 1; scene.frame_end = 250; scene.frame_set(1)
scene.render.engine = 'BLENDER_EEVEE_NEXT'
scene.render.resolution_percentage = 50
scene.render.dither_intensity = 0.0
scene.cycles.use_denoising = False
scene.cycles.samples = 10
scene.cycles.sampling_pattern = 'TABULATED_SOBOL'
scene.cycles.light_sampling_threshold = 0.0
scene.cycles.use_adaptive_sampling = False
scene.cycles.use_light_tree = False
scene.cycles.blur_glossy = 0.0
scene.cycles.pixel_filter_type = 'GAUSSIAN'
scene.cycles.sample_clamp_indirect = 0.0
scene.view_settings.view_transform = 'Standard'
bpy.context.view_layer.update()
